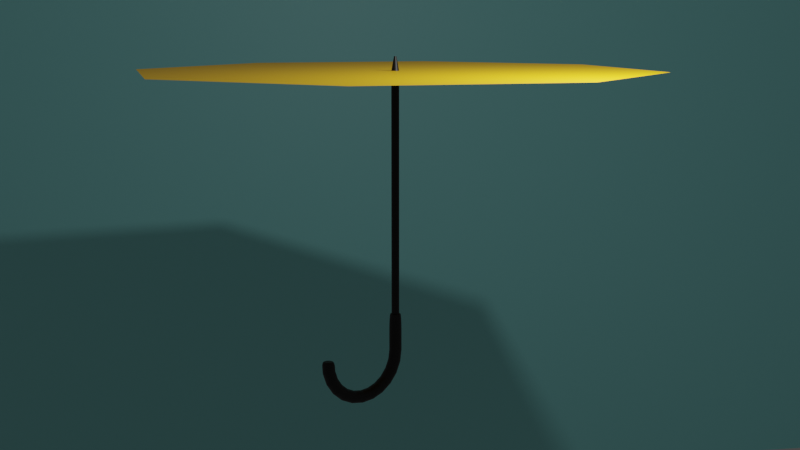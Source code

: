 # Source: umbrella.blend  (saved by Blender 2.83.18; exported with 4.5.12 LTS)
import bpy
from mathutils import Matrix  # noqa: F401  (used for matrix-valued properties, if any)

bpy.ops.wm.read_factory_settings(use_empty=True)
scene = bpy.context.scene
scene.name = 'Scene'

# ---- collections
col_collection = bpy.data.collections.new('Collection'); scene.collection.children.link(col_collection)

# ---- materials (node trees are filled in below, after node groups)
mat_material_001 = bpy.data.materials.new('Material.001')
mat_material_001.use_transparent_shadow = False
mat_material_002 = bpy.data.materials.new('Material.002')
mat_material_002.use_transparent_shadow = False
mat_material_003 = bpy.data.materials.new('Material.003')
mat_material_003.use_transparent_shadow = False

# ---- material node trees
mat_material_001.use_nodes = True; mat_material_001.node_tree.nodes.clear()
_N = mat_material_001.node_tree.nodes; _L = mat_material_001.node_tree.links
n0 = _N.new('ShaderNodeBsdfPrincipled'); n0.name = 'Principled BSDF'; n0.location = (10, 300)
n0.distribution = 'GGX'
n0.subsurface_method = 'BURLEY'
n0.inputs[0].default_value = (0.8, 0.4505, 0.0, 1.0)
n0.inputs[3].default_value = 1.45
n0.inputs[27].default_value = (0.0, 0.0, 0.0, 1.0)
n0.inputs[28].default_value = 1.0
n1 = _N.new('ShaderNodeOutputMaterial'); n1.name = 'Material Output'; n1.location = (300, 300)
_L.new(n0.outputs[0], n1.inputs[0])
n1.is_active_output = True
mat_material_002.use_nodes = True; mat_material_002.node_tree.nodes.clear()
_N = mat_material_002.node_tree.nodes; _L = mat_material_002.node_tree.links
n0 = _N.new('ShaderNodeBsdfPrincipled'); n0.name = 'Principled BSDF'; n0.location = (10, 300)
n0.distribution = 'GGX'
n0.subsurface_method = 'BURLEY'
n0.inputs[0].default_value = (0.0, 0.0, 0.0, 1.0)
n0.inputs[3].default_value = 1.45
n0.inputs[27].default_value = (0.0, 0.0, 0.0, 1.0)
n0.inputs[28].default_value = 1.0
n1 = _N.new('ShaderNodeOutputMaterial'); n1.name = 'Material Output'; n1.location = (300, 300)
_L.new(n0.outputs[0], n1.inputs[0])
n1.is_active_output = True
mat_material_003.use_nodes = True; mat_material_003.node_tree.nodes.clear()
_N = mat_material_003.node_tree.nodes; _L = mat_material_003.node_tree.links
n0 = _N.new('ShaderNodeBsdfPrincipled'); n0.name = 'Principled BSDF'; n0.location = (10, 300)
n0.distribution = 'GGX'
n0.subsurface_method = 'BURLEY'
n0.inputs[0].default_value = (0.3164, 0.8, 0.7885, 1.0)
n0.inputs[3].default_value = 1.45
n0.inputs[27].default_value = (0.0, 0.0, 0.0, 1.0)
n0.inputs[28].default_value = 1.0
n1 = _N.new('ShaderNodeOutputMaterial'); n1.name = 'Material Output'; n1.location = (300, 300)
_L.new(n0.outputs[0], n1.inputs[0])
n1.is_active_output = True

# ---- world
world_world = bpy.data.worlds.new('World'); scene.world = world_world
world_world.use_nodes = True; world_world.node_tree.nodes.clear()
_N = world_world.node_tree.nodes; _L = world_world.node_tree.links
n0 = _N.new('ShaderNodeOutputWorld'); n0.name = 'World Output'; n0.location = (300, 300)
n1 = _N.new('ShaderNodeBackground'); n1.name = 'Background'; n1.location = (10, 300)
n1.inputs[0].default_value = (0.05088, 0.05088, 0.05088, 1.0)
_L.new(n1.outputs[0], n0.inputs[0])
n0.is_active_output = True
world_world.color = (0.05088, 0.05088, 0.05088)
world_world.use_sun_shadow = False
world_world.sun_shadow_jitter_overblur = 0.0

# ---- cameras
cam_camera = bpy.data.cameras.new('Camera')
cam_camera.clip_end = 100.0
cam_camera.ortho_scale = 7.314

# ---- lights
light_light = bpy.data.lights.new('Light', 'POINT')
light_light.transmission_factor = 0.0
light_light.energy = 1000.0
light_light.shadow_soft_size = 0.1
light_light.shadow_maximum_resolution = 0.006
light_light.use_absolute_resolution = True

# ---- meshes
me_vert = bpy.data.meshes.new('Vert')
me_vert.from_pydata([(0.0, 0.0, 0.0), (3.005, 0.0, 0.0)], [(0, 1)], [])
me_vert.materials.append(mat_material_001)
me_vert.use_remesh_fix_poles = True
me_vert.use_remesh_preserve_attributes = False
me_vert.use_mirror_vertex_groups = False
me_vert.update()
me_cylinder = bpy.data.meshes.new('Cylinder')
me_cylinder.from_pydata([(7.713e-09, 0.8496, -0.05658), (8.034e-08, 0.2575, 3.634), (0.1657, 0.8333, -0.05658), (0.05024, 0.2526, 3.634), (0.3251, 0.7849, -0.05658), (0.09855, 0.2379, 3.634), (0.472, 0.7064, -0.05658), (0.1431, 0.2141, 3.634), (0.6008, 0.6008, -0.05658), (0.1821, 0.1821, 3.634), (0.7064, 0.472, -0.05658), (0.2141, 0.1431, 3.634), (0.7849, 0.3251, -0.05658), (0.2379, 0.09855, 3.634), (0.8333, 0.1657, -0.05658), (0.2526, 0.05024, 3.634), (0.8496, 1.151e-07, -0.05658), (0.2575, 2.375e-07, 3.634), (0.8333, -0.1657, -0.05658), (0.2526, -0.05024, 3.634), (0.7849, -0.3251, -0.05658), (0.2379, -0.09855, 3.634), (0.7064, -0.472, -0.05658), (0.2141, -0.1431, 3.634), (0.6008, -0.6008, -0.05658), (0.1821, -0.1821, 3.634), (0.472, -0.7064, -0.05658), (0.1431, -0.2141, 3.634), (0.3251, -0.7849, -0.05658), (0.09855, -0.2379, 3.634), (0.1657, -0.8333, -0.05658), (0.05024, -0.2526, 3.634), (-2.691e-07, -0.8496, -0.05658), (-3.568e-09, -0.2575, 3.634), (-0.1657, -0.8333, -0.05658), (-0.05024, -0.2526, 3.634), (-0.3251, -0.7849, -0.05658), (-0.09855, -0.2379, 3.634), (-0.472, -0.7064, -0.05658), (-0.1431, -0.2141, 3.634), (-0.6008, -0.6008, -0.05658), (-0.1821, -0.1821, 3.634), (-0.7064, -0.472, -0.05658), (-0.2141, -0.1431, 3.634), (-0.7849, -0.3251, -0.05658), (-0.2379, -0.09855, 3.634), (-0.8333, -0.1657, -0.05658), (-0.2526, -0.05024, 3.634), (-0.8496, 8.713e-07, -0.05658), (-0.2575, 4.667e-07, 3.634), (-0.8333, 0.1657, -0.05658), (-0.2526, 0.05024, 3.634), (-0.7849, 0.3251, -0.05658), (-0.2379, 0.09855, 3.634), (-0.7064, 0.472, -0.05658), (-0.2141, 0.1431, 3.634), (-0.6008, 0.6008, -0.05658), (-0.1821, 0.1821, 3.634), (-0.472, 0.7064, -0.05658), (-0.1431, 0.2141, 3.634), (-0.3251, 0.7849, -0.05658), (-0.09855, 0.2379, 3.634), (-0.1657, 0.8333, -0.05658), (-0.05024, 0.2526, 3.634), (7.713e-09, 0.8496, 3.43), (0.1657, 0.8333, 3.43), (0.3251, 0.7849, 3.43), (0.472, 0.7064, 3.43), (0.6008, 0.6008, 3.43), (0.7064, 0.472, 3.43), (0.7849, 0.3251, 3.43), (0.8333, 0.1657, 3.43), (0.8496, 1.151e-07, 3.43), (0.8333, -0.1657, 3.43), (0.7849, -0.3251, 3.43), (0.7064, -0.472, 3.43), (0.6008, -0.6008, 3.43), (0.472, -0.7064, 3.43), (0.3251, -0.7849, 3.43), (0.1657, -0.8333, 3.43), (-2.691e-07, -0.8496, 3.43), (-0.1657, -0.8333, 3.43), (-0.3251, -0.7849, 3.43), (-0.472, -0.7064, 3.43), (-0.6008, -0.6008, 3.43), (-0.7064, -0.472, 3.43), (-0.7849, -0.3251, 3.43), (-0.8333, -0.1657, 3.43), (-0.8496, 8.713e-07, 3.43), (-0.8333, 0.1657, 3.43), (-0.7849, 0.3251, 3.43), (-0.7064, 0.472, 3.43), (-0.6008, 0.6008, 3.43), (-0.472, 0.7064, 3.43), (-0.3251, 0.7849, 3.43), (-0.1657, 0.8333, 3.43), (-5.571e-08, 1.367, -0.5961), (0.2666, 1.34, -0.5961), (0.523, 1.263, -0.5961), (0.7592, 1.136, -0.5961), (0.9663, 0.9663, -0.5961), (1.136, 0.7592, -0.5961), (1.263, 0.523, -0.5961), (1.34, 0.2666, -0.5961), (1.367, 8.238e-09, -0.5961), (1.34, -0.2666, -0.5961), (1.263, -0.523, -0.5961), (1.136, -0.7592, -0.5961), (0.9663, -0.9663, -0.5961), (0.7592, -1.136, -0.5961), (0.523, -1.263, -0.5961), (0.2666, -1.34, -0.5961), (-5.01e-07, -1.367, -0.5961), (-0.2666, -1.34, -0.5961), (-0.523, -1.263, -0.5961), (-0.7592, -1.136, -0.5961), (-0.9663, -0.9663, -0.5961), (-1.136, -0.7592, -0.5961), (-1.263, -0.523, -0.5961), (-1.34, -0.2666, -0.5961), (-1.367, 1.225e-06, -0.5961), (-1.34, 0.2666, -0.5961), (-1.263, 0.523, -0.5961), (-1.136, 0.7592, -0.5961), (-0.9663, 0.9663, -0.5961), (-0.7592, 1.136, -0.5961), (-0.523, 1.263, -0.5961), (-0.2666, 1.34, -0.5961), (-5.571e-08, 0.9869, -0.7752), (0.2666, 0.9616, -0.7748), (0.523, 0.8866, -0.7735), (0.7592, 0.7648, -0.7713), (0.9663, 0.6008, -0.7684), (1.136, 0.4011, -0.7648), (1.263, 0.1731, -0.7607), (1.34, -0.07416, -0.7563), (1.367, -0.3313, -0.7517), (1.34, -0.5885, -0.7472), (1.263, -0.8358, -0.7427), (1.136, -1.064, -0.7387), (0.9663, -1.264, -0.7351), (0.7592, -1.427, -0.7322), (0.523, -1.549, -0.73), (0.2666, -1.624, -0.7287), (-5.01e-07, -1.65, -0.7282), (-0.2666, -1.624, -0.7287), (-0.523, -1.549, -0.73), (-0.7592, -1.427, -0.7322), (-0.9663, -1.264, -0.7351), (-1.136, -1.064, -0.7387), (-1.263, -0.8358, -0.7427), (-1.34, -0.5885, -0.7472), (-1.367, -0.3313, -0.7517), (-1.34, -0.07416, -0.7563), (-1.263, 0.1731, -0.7607), (-1.136, 0.4011, -0.7648), (-0.9663, 0.6008, -0.7684), (-0.7592, 0.7648, -0.7713), (-0.523, 0.8866, -0.7735), (-0.2666, 0.9616, -0.7748), (-5.571e-08, -0.1027, -0.9415), (0.2666, -0.1253, -0.9406), (0.523, -0.1922, -0.9381), (0.7592, -0.301, -0.9339), (0.9663, -0.4473, -0.9282), (1.136, -0.6256, -0.9213), (1.263, -0.8291, -0.9135), (1.34, -1.05, -0.905), (1.367, -1.279, -0.8962), (1.34, -1.509, -0.8873), (1.263, -1.73, -0.8788), (1.136, -1.933, -0.871), (0.9663, -2.111, -0.8641), (0.7592, -2.258, -0.8584), (0.523, -2.367, -0.8543), (0.2666, -2.434, -0.8517), (-5.01e-07, -2.456, -0.8508), (-0.2666, -2.434, -0.8517), (-0.523, -2.367, -0.8543), (-0.7592, -2.258, -0.8584), (-0.9663, -2.111, -0.8641), (-1.136, -1.933, -0.871), (-1.263, -1.73, -0.8788), (-1.34, -1.509, -0.8873), (-1.367, -1.279, -0.8962), (-1.34, -1.05, -0.905), (-1.263, -0.8291, -0.9135), (-1.136, -0.6256, -0.9213), (-0.9663, -0.4473, -0.9282), (-0.7592, -0.301, -0.9339), (-0.523, -0.1922, -0.9381), (-0.2666, -0.1253, -0.9406), (-5.571e-08, -1.825, -1.083), (0.2666, -1.843, -1.082), (0.523, -1.898, -1.078), (0.7592, -1.986, -1.072), (0.9663, -2.104, -1.064), (1.136, -2.248, -1.055), (1.263, -2.413, -1.044), (1.34, -2.591, -1.032), (1.367, -2.777, -1.019), (1.34, -2.963, -1.007), (1.263, -3.141, -0.9947), (1.136, -3.306, -0.9836), (0.9663, -3.45, -0.9739), (0.7592, -3.569, -0.966), (0.523, -3.657, -0.96), (0.2666, -3.711, -0.9564), (-5.01e-07, -3.729, -0.9552), (-0.2666, -3.711, -0.9564), (-0.523, -3.657, -0.96), (-0.7592, -3.569, -0.966), (-0.9663, -3.45, -0.9739), (-1.136, -3.306, -0.9836), (-1.263, -3.141, -0.9947), (-1.34, -2.963, -1.007), (-1.367, -2.777, -1.019), (-1.34, -2.591, -1.032), (-1.263, -2.413, -1.044), (-1.136, -2.248, -1.055), (-0.9663, -2.104, -1.064), (-0.7592, -1.986, -1.072), (-0.523, -1.898, -1.078), (-0.2666, -1.843, -1.082), (-5.571e-08, -4.059, -1.19), (0.2666, -4.071, -1.189), (0.523, -4.109, -1.184), (0.7592, -4.17, -1.177), (0.9663, -4.252, -1.167), (1.136, -4.352, -1.155), (1.263, -4.466, -1.142), (1.34, -4.59, -1.127), (1.367, -4.719, -1.112), (1.34, -4.847, -1.097), (1.263, -4.971, -1.082), (1.136, -5.085, -1.069), (0.9663, -5.185, -1.057), (0.7592, -5.267, -1.047), (0.523, -5.328, -1.04), (0.2666, -5.366, -1.035), (-5.01e-07, -5.379, -1.034), (-0.2666, -5.366, -1.035), (-0.523, -5.328, -1.04), (-0.7592, -5.267, -1.047), (-0.9663, -5.185, -1.057), (-1.136, -5.085, -1.069), (-1.263, -4.971, -1.082), (-1.34, -4.847, -1.097), (-1.367, -4.719, -1.112), (-1.34, -4.59, -1.127), (-1.263, -4.466, -1.142), (-1.136, -4.352, -1.155), (-0.9663, -4.252, -1.167), (-0.7592, -4.17, -1.177), (-0.523, -4.109, -1.184), (-0.2666, -4.071, -1.189), (-5.571e-08, -6.645, -1.255), (0.2666, -6.652, -1.253), (0.523, -6.67, -1.248), (0.7592, -6.7, -1.24), (0.9663, -6.739, -1.23), (1.136, -6.788, -1.216), (1.263, -6.844, -1.201), (1.34, -6.904, -1.185), (1.367, -6.967, -1.168), (1.34, -7.029, -1.151), (1.263, -7.09, -1.135), (1.136, -7.145, -1.12), (0.9663, -7.194, -1.107), (0.7592, -7.234, -1.096), (0.523, -7.263, -1.088), (0.2666, -7.282, -1.083), (-5.01e-07, -7.288, -1.082), (-0.2666, -7.282, -1.083), (-0.523, -7.263, -1.088), (-0.7592, -7.234, -1.096), (-0.9663, -7.194, -1.107), (-1.136, -7.145, -1.12), (-1.263, -7.09, -1.135), (-1.34, -7.029, -1.151), (-1.367, -6.967, -1.168), (-1.34, -6.904, -1.185), (-1.263, -6.844, -1.201), (-1.136, -6.788, -1.216), (-0.9663, -6.739, -1.23), (-0.7592, -6.7, -1.24), (-0.523, -6.67, -1.248), (-0.2666, -6.652, -1.253), (-5.571e-08, -9.402, -1.273), (0.2666, -9.402, -1.271), (0.523, -9.399, -1.266), (0.7592, -9.396, -1.258), (0.9663, -9.391, -1.247), (1.136, -9.384, -1.233), (1.263, -9.378, -1.218), (1.34, -9.37, -1.201), (1.367, -9.362, -1.184), (1.34, -9.354, -1.166), (1.263, -9.347, -1.15), (1.136, -9.34, -1.134), (0.9663, -9.334, -1.121), (0.7592, -9.329, -1.11), (0.523, -9.325, -1.101), (0.2666, -9.323, -1.096), (-5.01e-07, -9.322, -1.095), (-0.2666, -9.323, -1.096), (-0.523, -9.325, -1.101), (-0.7592, -9.329, -1.11), (-0.9663, -9.334, -1.121), (-1.136, -9.34, -1.134), (-1.263, -9.347, -1.15), (-1.34, -9.354, -1.166), (-1.367, -9.362, -1.184), (-1.34, -9.37, -1.201), (-1.263, -9.378, -1.218), (-1.136, -9.384, -1.233), (-0.9663, -9.391, -1.247), (-0.7592, -9.396, -1.258), (-0.523, -9.399, -1.266), (-0.2666, -9.402, -1.271), (-5.571e-08, -12.13, -1.243), (0.2666, -12.13, -1.241), (0.523, -12.1, -1.236), (0.7592, -12.07, -1.229), (0.9663, -12.02, -1.218), (1.136, -11.96, -1.205), (1.263, -11.89, -1.19), (1.34, -11.81, -1.174), (1.367, -11.74, -1.158), (1.34, -11.66, -1.141), (1.263, -11.58, -1.125), (1.136, -11.51, -1.11), (0.9663, -11.45, -1.097), (0.7592, -11.4, -1.087), (0.523, -11.37, -1.079), (0.2666, -11.34, -1.074), (-5.01e-07, -11.34, -1.072), (-0.2666, -11.34, -1.074), (-0.523, -11.37, -1.079), (-0.7592, -11.4, -1.087), (-0.9663, -11.45, -1.097), (-1.136, -11.51, -1.11), (-1.263, -11.58, -1.125), (-1.34, -11.66, -1.141), (-1.367, -11.74, -1.158), (-1.34, -11.81, -1.174), (-1.263, -11.89, -1.19), (-1.136, -11.96, -1.205), (-0.9663, -12.02, -1.218), (-0.7592, -12.07, -1.229), (-0.523, -12.1, -1.236), (-0.2666, -12.13, -1.241), (-5.571e-08, -14.65, -1.167), (0.2666, -14.63, -1.166), (0.523, -14.59, -1.161), (0.7592, -14.53, -1.154), (0.9663, -14.44, -1.145), (1.136, -14.32, -1.133), (1.263, -14.2, -1.12), (1.34, -14.06, -1.106), (1.367, -13.92, -1.092), (1.34, -13.78, -1.077), (1.263, -13.64, -1.063), (1.136, -13.51, -1.05), (0.9663, -13.4, -1.038), (0.7592, -13.31, -1.029), (0.523, -13.25, -1.022), (0.2666, -13.2, -1.018), (-5.01e-07, -13.19, -1.016), (-0.2666, -13.2, -1.018), (-0.523, -13.25, -1.022), (-0.7592, -13.31, -1.029), (-0.9663, -13.4, -1.038), (-1.136, -13.51, -1.05), (-1.263, -13.64, -1.063), (-1.34, -13.78, -1.077), (-1.367, -13.92, -1.092), (-1.34, -14.06, -1.106), (-1.263, -14.2, -1.12), (-1.136, -14.32, -1.133), (-0.9663, -14.44, -1.145), (-0.7592, -14.53, -1.154), (-0.523, -14.59, -1.161), (-0.2666, -14.63, -1.166), (-5.571e-08, -16.77, -1.05), (0.2666, -16.75, -1.049), (0.523, -16.69, -1.046), (0.7592, -16.6, -1.04), (0.9663, -16.47, -1.033), (1.136, -16.32, -1.024), (1.263, -16.15, -1.013), (1.34, -15.96, -1.002), (1.367, -15.76, -0.9902), (1.34, -15.56, -0.9785), (1.263, -15.37, -0.9672), (1.136, -15.2, -0.9568), (0.9663, -15.05, -0.9476), (0.7592, -14.92, -0.9401), (0.523, -14.83, -0.9346), (0.2666, -14.77, -0.9311), (-5.01e-07, -14.75, -0.93), (-0.2666, -14.77, -0.9311), (-0.523, -14.83, -0.9346), (-0.7592, -14.92, -0.9401), (-0.9663, -15.05, -0.9476), (-1.136, -15.2, -0.9568), (-1.263, -15.37, -0.9672), (-1.34, -15.56, -0.9785), (-1.367, -15.76, -0.9902), (-1.34, -15.96, -1.002), (-1.263, -16.15, -1.013), (-1.136, -16.32, -1.024), (-0.9663, -16.47, -1.033), (-0.7592, -16.6, -1.04), (-0.523, -16.69, -1.046), (-0.2666, -16.75, -1.049), (-5.571e-08, -18.34, -0.9016), (0.2666, -18.32, -0.9008), (0.523, -18.25, -0.8985), (0.7592, -18.14, -0.8947), (0.9663, -17.98, -0.8896), (1.136, -17.8, -0.8835), (1.263, -17.59, -0.8764), (1.34, -17.36, -0.8688), (1.367, -17.13, -0.8608), (1.34, -16.89, -0.8529), (1.263, -16.66, -0.8452), (1.136, -16.45, -0.8382), (0.9663, -16.27, -0.832), (0.7592, -16.11, -0.8269), (0.523, -16.0, -0.8232), (0.2666, -15.93, -0.8208), (-5.01e-07, -15.91, -0.8201), (-0.2666, -15.93, -0.8208), (-0.523, -16.0, -0.8232), (-0.7592, -16.11, -0.8269), (-0.9663, -16.27, -0.832), (-1.136, -16.45, -0.8382), (-1.263, -16.66, -0.8452), (-1.34, -16.89, -0.8529), (-1.367, -17.13, -0.8608), (-1.34, -17.36, -0.8688), (-1.263, -17.59, -0.8764), (-1.136, -17.8, -0.8835), (-0.9663, -17.98, -0.8896), (-0.7592, -18.14, -0.8947), (-0.523, -18.25, -0.8985), (-0.2666, -18.32, -0.9008), (-5.571e-08, -19.26, -0.7309), (0.2666, -19.23, -0.7306), (0.523, -19.16, -0.7295), (0.7592, -19.03, -0.7278), (0.9663, -18.87, -0.7255), (1.136, -18.66, -0.7227), (1.263, -18.43, -0.7196), (1.34, -18.18, -0.7161), (1.367, -17.92, -0.7125), (1.34, -17.66, -0.7089), (1.263, -17.41, -0.7055), (1.136, -17.18, -0.7023), (0.9663, -16.97, -0.6995), (0.7592, -16.81, -0.6972), (0.523, -16.68, -0.6955), (0.2666, -16.61, -0.6945), (-5.01e-07, -16.58, -0.6941), (-0.2666, -16.61, -0.6945), (-0.523, -16.68, -0.6955), (-0.7592, -16.81, -0.6972), (-0.9663, -16.97, -0.6995), (-1.136, -17.18, -0.7023), (-1.263, -17.41, -0.7055), (-1.34, -17.66, -0.7089), (-1.367, -17.92, -0.7125), (-1.34, -18.18, -0.7161), (-1.263, -18.43, -0.7196), (-1.136, -18.66, -0.7227), (-0.9663, -18.87, -0.7255), (-0.7592, -19.03, -0.7278), (-0.523, -19.16, -0.7295), (-0.2666, -19.23, -0.7306), (6.17e-07, -18.91, -0.5564), (-5.571e-08, -19.35, -0.6443), (4.536e-07, -19.16, -0.562), (2.08e-07, -19.33, -0.5807), (1.63e-08, -19.38, -0.6102), (0.2666, -19.33, -0.6447), (0.1611, -18.9, -0.5564), (0.2648, -19.36, -0.6105), (0.2475, -19.3, -0.5808), (0.2114, -19.14, -0.562), (0.523, -19.25, -0.6458), (0.316, -18.85, -0.5565), (0.5194, -19.28, -0.6112), (0.4854, -19.23, -0.5811), (0.4146, -19.08, -0.5621), (0.7592, -19.12, -0.6477), (0.4588, -18.77, -0.5565), (0.7541, -19.15, -0.6124), (0.7047, -19.11, -0.5817), (0.6019, -18.98, -0.5623), (0.9663, -18.95, -0.6502), (0.584, -18.67, -0.5565), (0.9598, -18.98, -0.6139), (0.897, -18.95, -0.5824), (0.7661, -18.85, -0.5625), (1.136, -18.74, -0.653), (0.6867, -18.55, -0.5566), (1.129, -18.78, -0.6157), (1.055, -18.76, -0.5833), (0.9008, -18.68, -0.5627), (1.263, -18.5, -0.6558), (0.763, -18.4, -0.5566), (1.254, -18.54, -0.6175), (1.172, -18.54, -0.5841), (1.001, -18.49, -0.563), (1.34, -18.24, -0.658), (0.81, -18.25, -0.5567), (1.331, -18.28, -0.6188), (1.244, -18.3, -0.5848), (1.063, -18.29, -0.5632), (1.367, -17.98, -0.659), (0.8258, -18.09, -0.5568), (1.357, -18.02, -0.6195), (1.268, -18.06, -0.5852), (1.083, -18.08, -0.5634), (1.34, -17.71, -0.6587), (0.81, -17.93, -0.5568), (1.331, -17.76, -0.6193), (1.244, -17.81, -0.5851), (1.063, -17.87, -0.5634), (1.263, -17.46, -0.6573), (0.763, -17.77, -0.5569), (1.254, -17.5, -0.6185), (1.172, -17.57, -0.5848), (1.001, -17.67, -0.5634), (1.136, -17.23, -0.6554), (0.6867, -17.63, -0.557), (1.129, -17.27, -0.6174), (1.055, -17.35, -0.5844), (0.9008, -17.48, -0.5634), (0.9663, -17.02, -0.6536), (0.584, -17.5, -0.557), (0.9598, -17.07, -0.6163), (0.897, -17.16, -0.5839), (0.7661, -17.31, -0.5633), (0.7592, -16.85, -0.652), (0.4588, -17.4, -0.557), (0.7541, -16.9, -0.6153), (0.7047, -17.01, -0.5835), (0.6019, -17.18, -0.5632), (0.523, -16.73, -0.6508), (0.316, -17.32, -0.5571), (0.5194, -16.77, -0.6146), (0.4854, -16.89, -0.5832), (0.4146, -17.08, -0.5632), (0.2666, -16.65, -0.65), (0.1611, -17.28, -0.5571), (0.2648, -16.7, -0.6142), (0.2475, -16.82, -0.583), (0.2114, -17.02, -0.5632), (-5.01e-07, -16.63, -0.6498), (-3.064e-07, -17.26, -0.5571), (-5.01e-07, -16.67, -0.614), (-4.804e-07, -16.79, -0.5829), (-4.102e-07, -17.0, -0.5632), (-0.2666, -16.65, -0.65), (-0.1611, -17.28, -0.5571), (-0.2648, -16.7, -0.6142), (-0.2475, -16.82, -0.583), (-0.2114, -17.02, -0.5632), (-0.523, -16.73, -0.6508), (-0.316, -17.32, -0.5571), (-0.5194, -16.77, -0.6146), (-0.4854, -16.89, -0.5832), (-0.4146, -17.08, -0.5632), (-0.7592, -16.85, -0.652), (-0.4588, -17.4, -0.557), (-0.7541, -16.9, -0.6153), (-0.7047, -17.01, -0.5835), (-0.6019, -17.18, -0.5632), (-0.9663, -17.02, -0.6536), (-0.584, -17.5, -0.557), (-0.9598, -17.07, -0.6163), (-0.897, -17.16, -0.5839), (-0.7661, -17.31, -0.5633), (-1.136, -17.23, -0.6554), (-0.6867, -17.63, -0.557), (-1.129, -17.27, -0.6174), (-1.055, -17.35, -0.5844), (-0.9008, -17.48, -0.5634), (-1.263, -17.46, -0.6573), (-0.763, -17.77, -0.5569), (-1.254, -17.5, -0.6185), (-1.172, -17.57, -0.5848), (-1.001, -17.67, -0.5634), (-1.34, -17.71, -0.6587), (-0.81, -17.93, -0.5568), (-1.331, -17.76, -0.6193), (-1.244, -17.81, -0.5851), (-1.063, -17.87, -0.5634), (-1.367, -17.98, -0.659), (-0.8258, -18.09, -0.5568), (-1.357, -18.02, -0.6195), (-1.268, -18.06, -0.5852), (-1.083, -18.08, -0.5634), (-1.34, -18.24, -0.658), (-0.81, -18.25, -0.5567), (-1.331, -18.28, -0.6188), (-1.244, -18.3, -0.5848), (-1.063, -18.29, -0.5632), (-1.263, -18.5, -0.6558), (-0.763, -18.4, -0.5566), (-1.254, -18.54, -0.6175), (-1.172, -18.54, -0.5841), (-1.001, -18.49, -0.563), (-1.136, -18.74, -0.653), (-0.6867, -18.55, -0.5566), (-1.129, -18.78, -0.6157), (-1.055, -18.76, -0.5833), (-0.9008, -18.68, -0.5627), (-0.9663, -18.95, -0.6502), (-0.584, -18.67, -0.5565), (-0.9598, -18.98, -0.6139), (-0.897, -18.95, -0.5824), (-0.7661, -18.85, -0.5625), (-0.7592, -19.12, -0.6477), (-0.4588, -18.77, -0.5565), (-0.7541, -19.15, -0.6124), (-0.7047, -19.11, -0.5817), (-0.6019, -18.98, -0.5623), (-0.523, -19.25, -0.6458), (-0.316, -18.85, -0.5565), (-0.5194, -19.28, -0.6112), (-0.4854, -19.23, -0.5811), (-0.4146, -19.08, -0.5621), (-0.2666, -19.33, -0.6447), (-0.1611, -18.9, -0.5564), (-0.2648, -19.36, -0.6105), (-0.2475, -19.3, -0.5808), (-0.2114, -19.14, -0.562), (-5.571e-08, 1.367, -0.3093), (-2.455e-08, 1.113, -0.05658), (-5.32e-08, 1.347, -0.2126), (-4.657e-08, 1.292, -0.1306), (-3.632e-08, 1.21, -0.07582), (0.2171, 1.091, -0.05658), (0.2666, 1.34, -0.3093), (0.236, 1.187, -0.07582), (0.2521, 1.267, -0.1306), (0.2628, 1.321, -0.2126), (0.4258, 1.028, -0.05658), (0.523, 1.263, -0.3093), (0.463, 1.118, -0.07582), (0.4945, 1.194, -0.1306), (0.5156, 1.245, -0.2126), (0.6181, 0.9251, -0.05658), (0.7592, 1.136, -0.3093), (0.6721, 1.006, -0.07582), (0.7179, 1.074, -0.1306), (0.7485, 1.12, -0.2126), (0.7867, 0.7867, -0.05658), (0.9663, 0.9663, -0.3093), (0.8555, 0.8555, -0.07582), (0.9137, 0.9137, -0.1306), (0.9527, 0.9527, -0.2126), (0.9251, 0.6181, -0.05658), (1.136, 0.7592, -0.3093), (1.006, 0.6721, -0.07582), (1.074, 0.7179, -0.1306), (1.12, 0.7485, -0.2126), (1.028, 0.4258, -0.05658), (1.263, 0.523, -0.3093), (1.118, 0.463, -0.07582), (1.194, 0.4945, -0.1306), (1.245, 0.5156, -0.2126), (1.091, 0.2171, -0.05658), (1.34, 0.2666, -0.3093), (1.187, 0.236, -0.07582), (1.267, 0.2521, -0.1306), (1.321, 0.2628, -0.2126), (1.113, 6.074e-08, -0.05658), (1.367, 8.238e-09, -0.3093), (1.21, 4.075e-08, -0.07582), (1.292, 2.352e-08, -0.1306), (1.347, 1.222e-08, -0.2126), (1.091, -0.2171, -0.05658), (1.34, -0.2666, -0.3093), (1.187, -0.236, -0.07582), (1.267, -0.2521, -0.1306), (1.321, -0.2628, -0.2126), (1.028, -0.4258, -0.05658), (1.263, -0.523, -0.3093), (1.118, -0.463, -0.07582), (1.194, -0.4945, -0.1306), (1.245, -0.5156, -0.2126), (0.9251, -0.6181, -0.05658), (1.136, -0.7592, -0.3093), (1.006, -0.6721, -0.07582), (1.074, -0.7179, -0.1306), (1.12, -0.7485, -0.2126), (0.7867, -0.7867, -0.05658), (0.9663, -0.9663, -0.3093), (0.8555, -0.8555, -0.07582), (0.9137, -0.9137, -0.1306), (0.9527, -0.9527, -0.2126), (0.6181, -0.9251, -0.05658), (0.7592, -1.136, -0.3093), (0.6721, -1.006, -0.07582), (0.7179, -1.074, -0.1306), (0.7485, -1.12, -0.2126), (0.4258, -1.028, -0.05658), (0.523, -1.263, -0.3093), (0.463, -1.118, -0.07582), (0.4945, -1.194, -0.1306), (0.5156, -1.245, -0.2126), (0.2171, -1.091, -0.05658), (0.2666, -1.34, -0.3093), (0.236, -1.187, -0.07582), (0.2521, -1.267, -0.1306), (0.2628, -1.321, -0.2126), (-3.871e-07, -1.113, -0.05658), (-5.01e-07, -1.367, -0.3093), (-4.309e-07, -1.21, -0.07582), (-4.678e-07, -1.292, -0.1306), (-4.924e-07, -1.347, -0.2126), (-0.2171, -1.091, -0.05658), (-0.2666, -1.34, -0.3093), (-0.236, -1.187, -0.07582), (-0.2521, -1.267, -0.1306), (-0.2628, -1.321, -0.2126), (-0.4258, -1.028, -0.05658), (-0.523, -1.263, -0.3093), (-0.463, -1.118, -0.07582), (-0.4945, -1.194, -0.1306), (-0.5156, -1.245, -0.2126), (-0.6181, -0.9251, -0.05658), (-0.7592, -1.136, -0.3093), (-0.6721, -1.006, -0.07582), (-0.7179, -1.074, -0.1306), (-0.7485, -1.12, -0.2126), (-0.7867, -0.7867, -0.05658), (-0.9663, -0.9663, -0.3093), (-0.8555, -0.8555, -0.07582), (-0.9137, -0.9137, -0.1306), (-0.9527, -0.9527, -0.2126), (-0.9251, -0.6181, -0.05658), (-1.136, -0.7592, -0.3093), (-1.006, -0.6721, -0.07582), (-1.074, -0.7179, -0.1306), (-1.12, -0.7485, -0.2126), (-1.028, -0.4258, -0.05658), (-1.263, -0.523, -0.3093), (-1.118, -0.463, -0.07582), (-1.194, -0.4945, -0.1306), (-1.245, -0.5156, -0.2126), (-1.091, -0.2171, -0.05658), (-1.34, -0.2666, -0.3093), (-1.187, -0.236, -0.07582), (-1.267, -0.2521, -0.1306), (-1.321, -0.2628, -0.2126), (-1.113, 1.051e-06, -0.05658), (-1.367, 1.225e-06, -0.3093), (-1.21, 1.117e-06, -0.07582), (-1.292, 1.174e-06, -0.1306), (-1.347, 1.211e-06, -0.2126), (-1.091, 0.2171, -0.05658), (-1.34, 0.2666, -0.3093), (-1.187, 0.236, -0.07582), (-1.267, 0.2521, -0.1306), (-1.321, 0.2628, -0.2126), (-1.028, 0.4258, -0.05658), (-1.263, 0.523, -0.3093), (-1.118, 0.463, -0.07582), (-1.194, 0.4945, -0.1306), (-1.245, 0.5156, -0.2126), (-0.9251, 0.6181, -0.05658), (-1.136, 0.7592, -0.3093), (-1.006, 0.6721, -0.07582), (-1.074, 0.7179, -0.1306), (-1.12, 0.7485, -0.2126), (-0.7867, 0.7867, -0.05658), (-0.9663, 0.9663, -0.3093), (-0.8555, 0.8555, -0.07582), (-0.9137, 0.9137, -0.1306), (-0.9527, 0.9527, -0.2126), (-0.6181, 0.9251, -0.05658), (-0.7592, 1.136, -0.3093), (-0.6721, 1.006, -0.07582), (-0.7179, 1.074, -0.1306), (-0.7485, 1.12, -0.2126), (-0.4258, 1.028, -0.05658), (-0.523, 1.263, -0.3093), (-0.463, 1.118, -0.07582), (-0.4945, 1.194, -0.1306), (-0.5156, 1.245, -0.2126), (-0.2171, 1.091, -0.05658), (-0.2666, 1.34, -0.3093), (-0.236, 1.187, -0.07582), (-0.2521, 1.267, -0.1306), (-0.2628, 1.321, -0.2126)], [], [(64, 1, 3, 65), (65, 3, 5, 66), (66, 5, 7, 67), (67, 7, 9, 68), (68, 9, 11, 69), (69, 11, 13, 70), (70, 13, 15, 71), (71, 15, 17, 72), (72, 17, 19, 73), (73, 19, 21, 74), (74, 21, 23, 75), (75, 23, 25, 76), (76, 25, 27, 77), (77, 27, 29, 78), (78, 29, 31, 79), (79, 31, 33, 80), (80, 33, 35, 81), (81, 35, 37, 82), (82, 37, 39, 83), (83, 39, 41, 84), (84, 41, 43, 85), (85, 43, 45, 86), (86, 45, 47, 87), (87, 47, 49, 88), (88, 49, 51, 89), (89, 51, 53, 90), (90, 53, 55, 91), (91, 55, 57, 92), (92, 57, 59, 93), (93, 59, 61, 94), (3, 1, 63, 61, 59, 57, 55, 53, 51, 49, 47, 45, 43, 41, 39, 37, 35, 33, 31, 29, 27, 25, 23, 21, 19, 17, 15, 13, 11, 9, 7, 5), (94, 61, 63, 95), (95, 63, 1, 64), (661, 666, 101, 100), (62, 95, 64, 0), (60, 94, 95, 62), (58, 93, 94, 60), (56, 92, 93, 58), (54, 91, 92, 56), (52, 90, 91, 54), (50, 89, 90, 52), (48, 88, 89, 50), (46, 87, 88, 48), (44, 86, 87, 46), (42, 85, 86, 44), (40, 84, 85, 42), (38, 83, 84, 40), (36, 82, 83, 38), (34, 81, 82, 36), (32, 80, 81, 34), (30, 79, 80, 32), (28, 78, 79, 30), (26, 77, 78, 28), (24, 76, 77, 26), (22, 75, 76, 24), (20, 74, 75, 22), (18, 73, 74, 20), (16, 72, 73, 18), (14, 71, 72, 16), (12, 70, 71, 14), (10, 69, 70, 12), (8, 68, 69, 10), (6, 67, 68, 8), (4, 66, 67, 6), (2, 65, 66, 4), (0, 64, 65, 2), (701, 706, 109, 108), (706, 711, 110, 109), (751, 756, 119, 118), (686, 691, 106, 105), (731, 736, 115, 114), (776, 781, 124, 123), (666, 671, 102, 101), (711, 716, 111, 110), (796, 640, 96, 127), (756, 761, 120, 119), (0, 2, 645, 641), (691, 696, 107, 106), (736, 741, 116, 115), (781, 786, 125, 124), (671, 676, 103, 102), (716, 721, 112, 111), (761, 766, 121, 120), (651, 656, 99, 98), (22, 24, 700, 695), (741, 746, 117, 116), (786, 791, 126, 125), (676, 681, 104, 103), (721, 726, 113, 112), (766, 771, 122, 121), (656, 661, 100, 99), (696, 701, 108, 107), (746, 751, 118, 117), (791, 796, 127, 126), (681, 686, 105, 104), (726, 731, 114, 113), (771, 776, 123, 122), (110, 111, 143, 142), (50, 52, 770, 765), (24, 26, 705, 700), (52, 54, 775, 770), (26, 28, 710, 705), (62, 0, 641, 795), (54, 56, 780, 775), (28, 30, 715, 710), (2, 4, 650, 645), (56, 58, 785, 780), (30, 32, 720, 715), (4, 6, 655, 650), (58, 60, 790, 785), (32, 34, 725, 720), (6, 8, 660, 655), (60, 62, 795, 790), (34, 36, 730, 725), (8, 10, 665, 660), (646, 651, 98, 97), (36, 38, 735, 730), (10, 12, 670, 665), (38, 40, 740, 735), (12, 14, 675, 670), (40, 42, 745, 740), (14, 16, 680, 675), (42, 44, 750, 745), (16, 18, 685, 680), (44, 46, 755, 750), (18, 20, 690, 685), (46, 48, 760, 755), (20, 22, 695, 690), (48, 50, 765, 760), (145, 146, 178, 177), (97, 98, 130, 129), (124, 125, 157, 156), (111, 112, 144, 143), (98, 99, 131, 130), (125, 126, 158, 157), (112, 113, 145, 144), (99, 100, 132, 131), (126, 127, 159, 158), (113, 114, 146, 145), (100, 101, 133, 132), (127, 96, 128, 159), (114, 115, 147, 146), (101, 102, 134, 133), (115, 116, 148, 147), (102, 103, 135, 134), (116, 117, 149, 148), (103, 104, 136, 135), (117, 118, 150, 149), (104, 105, 137, 136), (118, 119, 151, 150), (105, 106, 138, 137), (119, 120, 152, 151), (106, 107, 139, 138), (120, 121, 153, 152), (107, 108, 140, 139), (121, 122, 154, 153), (108, 109, 141, 140), (122, 123, 155, 154), (109, 110, 142, 141), (96, 97, 129, 128), (123, 124, 156, 155), (180, 181, 213, 212), (132, 133, 165, 164), (159, 128, 160, 191), (146, 147, 179, 178), (133, 134, 166, 165), (147, 148, 180, 179), (134, 135, 167, 166), (148, 149, 181, 180), (135, 136, 168, 167), (149, 150, 182, 181), (136, 137, 169, 168), (150, 151, 183, 182), (137, 138, 170, 169), (151, 152, 184, 183), (138, 139, 171, 170), (152, 153, 185, 184), (139, 140, 172, 171), (153, 154, 186, 185), (140, 141, 173, 172), (154, 155, 187, 186), (141, 142, 174, 173), (128, 129, 161, 160), (155, 156, 188, 187), (142, 143, 175, 174), (129, 130, 162, 161), (156, 157, 189, 188), (143, 144, 176, 175), (130, 131, 163, 162), (157, 158, 190, 189), (144, 145, 177, 176), (131, 132, 164, 163), (158, 159, 191, 190), (215, 216, 248, 247), (167, 168, 200, 199), (181, 182, 214, 213), (168, 169, 201, 200), (182, 183, 215, 214), (169, 170, 202, 201), (183, 184, 216, 215), (170, 171, 203, 202), (184, 185, 217, 216), (171, 172, 204, 203), (185, 186, 218, 217), (172, 173, 205, 204), (186, 187, 219, 218), (173, 174, 206, 205), (160, 161, 193, 192), (187, 188, 220, 219), (174, 175, 207, 206), (161, 162, 194, 193), (188, 189, 221, 220), (175, 176, 208, 207), (162, 163, 195, 194), (189, 190, 222, 221), (176, 177, 209, 208), (163, 164, 196, 195), (190, 191, 223, 222), (177, 178, 210, 209), (164, 165, 197, 196), (191, 160, 192, 223), (178, 179, 211, 210), (165, 166, 198, 197), (179, 180, 212, 211), (166, 167, 199, 198), (250, 251, 283, 282), (202, 203, 235, 234), (216, 217, 249, 248), (203, 204, 236, 235), (217, 218, 250, 249), (204, 205, 237, 236), (218, 219, 251, 250), (205, 206, 238, 237), (192, 193, 225, 224), (219, 220, 252, 251), (206, 207, 239, 238), (193, 194, 226, 225), (220, 221, 253, 252), (207, 208, 240, 239), (194, 195, 227, 226), (221, 222, 254, 253), (208, 209, 241, 240), (195, 196, 228, 227), (222, 223, 255, 254), (209, 210, 242, 241), (196, 197, 229, 228), (223, 192, 224, 255), (210, 211, 243, 242), (197, 198, 230, 229), (211, 212, 244, 243), (198, 199, 231, 230), (212, 213, 245, 244), (199, 200, 232, 231), (213, 214, 246, 245), (200, 201, 233, 232), (214, 215, 247, 246), (201, 202, 234, 233), (258, 259, 291, 290), (237, 238, 270, 269), (224, 225, 257, 256), (251, 252, 284, 283), (238, 239, 271, 270), (225, 226, 258, 257), (252, 253, 285, 284), (239, 240, 272, 271), (226, 227, 259, 258), (253, 254, 286, 285), (240, 241, 273, 272), (227, 228, 260, 259), (254, 255, 287, 286), (241, 242, 274, 273), (228, 229, 261, 260), (255, 224, 256, 287), (242, 243, 275, 274), (229, 230, 262, 261), (243, 244, 276, 275), (230, 231, 263, 262), (244, 245, 277, 276), (231, 232, 264, 263), (245, 246, 278, 277), (232, 233, 265, 264), (246, 247, 279, 278), (233, 234, 266, 265), (247, 248, 280, 279), (234, 235, 267, 266), (248, 249, 281, 280), (235, 236, 268, 267), (249, 250, 282, 281), (236, 237, 269, 268), (293, 294, 326, 325), (285, 286, 318, 317), (272, 273, 305, 304), (259, 260, 292, 291), (286, 287, 319, 318), (273, 274, 306, 305), (260, 261, 293, 292), (287, 256, 288, 319), (274, 275, 307, 306), (261, 262, 294, 293), (275, 276, 308, 307), (262, 263, 295, 294), (276, 277, 309, 308), (263, 264, 296, 295), (277, 278, 310, 309), (264, 265, 297, 296), (278, 279, 311, 310), (265, 266, 298, 297), (279, 280, 312, 311), (266, 267, 299, 298), (280, 281, 313, 312), (267, 268, 300, 299), (281, 282, 314, 313), (268, 269, 301, 300), (282, 283, 315, 314), (269, 270, 302, 301), (256, 257, 289, 288), (283, 284, 316, 315), (270, 271, 303, 302), (257, 258, 290, 289), (284, 285, 317, 316), (271, 272, 304, 303), (328, 329, 361, 360), (307, 308, 340, 339), (294, 295, 327, 326), (308, 309, 341, 340), (295, 296, 328, 327), (309, 310, 342, 341), (296, 297, 329, 328), (310, 311, 343, 342), (297, 298, 330, 329), (311, 312, 344, 343), (298, 299, 331, 330), (312, 313, 345, 344), (299, 300, 332, 331), (313, 314, 346, 345), (300, 301, 333, 332), (314, 315, 347, 346), (301, 302, 334, 333), (288, 289, 321, 320), (315, 316, 348, 347), (302, 303, 335, 334), (289, 290, 322, 321), (316, 317, 349, 348), (303, 304, 336, 335), (290, 291, 323, 322), (317, 318, 350, 349), (304, 305, 337, 336), (291, 292, 324, 323), (318, 319, 351, 350), (305, 306, 338, 337), (292, 293, 325, 324), (319, 288, 320, 351), (306, 307, 339, 338), (363, 364, 396, 395), (342, 343, 375, 374), (329, 330, 362, 361), (343, 344, 376, 375), (330, 331, 363, 362), (344, 345, 377, 376), (331, 332, 364, 363), (345, 346, 378, 377), (332, 333, 365, 364), (346, 347, 379, 378), (333, 334, 366, 365), (320, 321, 353, 352), (347, 348, 380, 379), (334, 335, 367, 366), (321, 322, 354, 353), (348, 349, 381, 380), (335, 336, 368, 367), (322, 323, 355, 354), (349, 350, 382, 381), (336, 337, 369, 368), (323, 324, 356, 355), (350, 351, 383, 382), (337, 338, 370, 369), (324, 325, 357, 356), (351, 320, 352, 383), (338, 339, 371, 370), (325, 326, 358, 357), (339, 340, 372, 371), (326, 327, 359, 358), (340, 341, 373, 372), (327, 328, 360, 359), (341, 342, 374, 373), (398, 399, 431, 430), (377, 378, 410, 409), (364, 365, 397, 396), (378, 379, 411, 410), (365, 366, 398, 397), (352, 353, 385, 384), (379, 380, 412, 411), (366, 367, 399, 398), (353, 354, 386, 385), (380, 381, 413, 412), (367, 368, 400, 399), (354, 355, 387, 386), (381, 382, 414, 413), (368, 369, 401, 400), (355, 356, 388, 387), (382, 383, 415, 414), (369, 370, 402, 401), (356, 357, 389, 388), (383, 352, 384, 415), (370, 371, 403, 402), (357, 358, 390, 389), (371, 372, 404, 403), (358, 359, 391, 390), (372, 373, 405, 404), (359, 360, 392, 391), (373, 374, 406, 405), (360, 361, 393, 392), (374, 375, 407, 406), (361, 362, 394, 393), (375, 376, 408, 407), (362, 363, 395, 394), (376, 377, 409, 408), (433, 434, 466, 465), (385, 386, 418, 417), (412, 413, 445, 444), (399, 400, 432, 431), (386, 387, 419, 418), (413, 414, 446, 445), (400, 401, 433, 432), (387, 388, 420, 419), (414, 415, 447, 446), (401, 402, 434, 433), (388, 389, 421, 420), (415, 384, 416, 447), (402, 403, 435, 434), (389, 390, 422, 421), (403, 404, 436, 435), (390, 391, 423, 422), (404, 405, 437, 436), (391, 392, 424, 423), (405, 406, 438, 437), (392, 393, 425, 424), (406, 407, 439, 438), (393, 394, 426, 425), (407, 408, 440, 439), (394, 395, 427, 426), (408, 409, 441, 440), (395, 396, 428, 427), (409, 410, 442, 441), (396, 397, 429, 428), (410, 411, 443, 442), (397, 398, 430, 429), (384, 385, 417, 416), (411, 412, 444, 443), (469, 470, 590, 585), (420, 421, 453, 452), (447, 416, 448, 479), (434, 435, 467, 466), (421, 422, 454, 453), (435, 436, 468, 467), (422, 423, 455, 454), (436, 437, 469, 468), (423, 424, 456, 455), (437, 438, 470, 469), (424, 425, 457, 456), (438, 439, 471, 470), (425, 426, 458, 457), (439, 440, 472, 471), (426, 427, 459, 458), (440, 441, 473, 472), (427, 428, 460, 459), (441, 442, 474, 473), (428, 429, 461, 460), (442, 443, 475, 474), (429, 430, 462, 461), (416, 417, 449, 448), (443, 444, 476, 475), (430, 431, 463, 462), (417, 418, 450, 449), (444, 445, 477, 476), (431, 432, 464, 463), (418, 419, 451, 450), (445, 446, 478, 477), (432, 433, 465, 464), (419, 420, 452, 451), (446, 447, 479, 478), (479, 448, 481, 635), (456, 457, 525, 520), (470, 471, 595, 590), (457, 458, 530, 525), (471, 472, 600, 595), (458, 459, 535, 530), (472, 473, 605, 600), (459, 460, 540, 535), (473, 474, 610, 605), (460, 461, 545, 540), (474, 475, 615, 610), (461, 462, 550, 545), (475, 476, 620, 615), (462, 463, 555, 550), (480, 486, 491, 496, 501, 506, 511, 516, 521, 526, 531, 536, 541, 546, 551, 556, 561, 566, 571, 576, 581, 586, 591, 596, 601, 606, 611, 616, 621, 626, 631, 636), (476, 477, 625, 620), (463, 464, 560, 555), (450, 451, 495, 490), (477, 478, 630, 625), (464, 465, 565, 560), (451, 452, 500, 495), (478, 479, 635, 630), (465, 466, 570, 565), (452, 453, 505, 500), (466, 467, 575, 570), (453, 454, 510, 505), (449, 450, 490, 485), (467, 468, 580, 575), (454, 455, 515, 510), (468, 469, 585, 580), (455, 456, 520, 515), (481, 485, 487, 484), (484, 487, 488, 483), (483, 488, 489, 482), (482, 489, 486, 480), (485, 490, 492, 487), (487, 492, 493, 488), (488, 493, 494, 489), (489, 494, 491, 486), (490, 495, 497, 492), (492, 497, 498, 493), (493, 498, 499, 494), (494, 499, 496, 491), (495, 500, 502, 497), (497, 502, 503, 498), (498, 503, 504, 499), (499, 504, 501, 496), (500, 505, 507, 502), (502, 507, 508, 503), (503, 508, 509, 504), (504, 509, 506, 501), (505, 510, 512, 507), (507, 512, 513, 508), (508, 513, 514, 509), (509, 514, 511, 506), (510, 515, 517, 512), (512, 517, 518, 513), (513, 518, 519, 514), (514, 519, 516, 511), (515, 520, 522, 517), (517, 522, 523, 518), (518, 523, 524, 519), (519, 524, 521, 516), (520, 525, 527, 522), (522, 527, 528, 523), (523, 528, 529, 524), (524, 529, 526, 521), (525, 530, 532, 527), (527, 532, 533, 528), (528, 533, 534, 529), (529, 534, 531, 526), (530, 535, 537, 532), (532, 537, 538, 533), (533, 538, 539, 534), (534, 539, 536, 531), (535, 540, 542, 537), (537, 542, 543, 538), (538, 543, 544, 539), (539, 544, 541, 536), (540, 545, 547, 542), (542, 547, 548, 543), (543, 548, 549, 544), (544, 549, 546, 541), (545, 550, 552, 547), (547, 552, 553, 548), (548, 553, 554, 549), (549, 554, 551, 546), (550, 555, 557, 552), (552, 557, 558, 553), (553, 558, 559, 554), (554, 559, 556, 551), (555, 560, 562, 557), (557, 562, 563, 558), (558, 563, 564, 559), (559, 564, 561, 556), (560, 565, 567, 562), (562, 567, 568, 563), (563, 568, 569, 564), (564, 569, 566, 561), (565, 570, 572, 567), (567, 572, 573, 568), (568, 573, 574, 569), (569, 574, 571, 566), (570, 575, 577, 572), (572, 577, 578, 573), (573, 578, 579, 574), (574, 579, 576, 571), (575, 580, 582, 577), (577, 582, 583, 578), (578, 583, 584, 579), (579, 584, 581, 576), (580, 585, 587, 582), (582, 587, 588, 583), (583, 588, 589, 584), (584, 589, 586, 581), (585, 590, 592, 587), (587, 592, 593, 588), (588, 593, 594, 589), (589, 594, 591, 586), (590, 595, 597, 592), (592, 597, 598, 593), (593, 598, 599, 594), (594, 599, 596, 591), (595, 600, 602, 597), (597, 602, 603, 598), (598, 603, 604, 599), (599, 604, 601, 596), (600, 605, 607, 602), (602, 607, 608, 603), (603, 608, 609, 604), (604, 609, 606, 601), (605, 610, 612, 607), (607, 612, 613, 608), (608, 613, 614, 609), (609, 614, 611, 606), (610, 615, 617, 612), (612, 617, 618, 613), (613, 618, 619, 614), (614, 619, 616, 611), (615, 620, 622, 617), (617, 622, 623, 618), (618, 623, 624, 619), (619, 624, 621, 616), (620, 625, 627, 622), (622, 627, 628, 623), (623, 628, 629, 624), (624, 629, 626, 621), (625, 630, 632, 627), (627, 632, 633, 628), (628, 633, 634, 629), (629, 634, 631, 626), (630, 635, 637, 632), (632, 637, 638, 633), (633, 638, 639, 634), (634, 639, 636, 631), (635, 481, 484, 637), (637, 484, 483, 638), (638, 483, 482, 639), (639, 482, 480, 636), (448, 449, 485, 481), (641, 645, 647, 644), (644, 647, 648, 643), (643, 648, 649, 642), (642, 649, 646, 640), (645, 650, 652, 647), (647, 652, 653, 648), (648, 653, 654, 649), (649, 654, 651, 646), (650, 655, 657, 652), (652, 657, 658, 653), (653, 658, 659, 654), (654, 659, 656, 651), (655, 660, 662, 657), (657, 662, 663, 658), (658, 663, 664, 659), (659, 664, 661, 656), (660, 665, 667, 662), (662, 667, 668, 663), (663, 668, 669, 664), (664, 669, 666, 661), (665, 670, 672, 667), (667, 672, 673, 668), (668, 673, 674, 669), (669, 674, 671, 666), (670, 675, 677, 672), (672, 677, 678, 673), (673, 678, 679, 674), (674, 679, 676, 671), (675, 680, 682, 677), (677, 682, 683, 678), (678, 683, 684, 679), (679, 684, 681, 676), (680, 685, 687, 682), (682, 687, 688, 683), (683, 688, 689, 684), (684, 689, 686, 681), (685, 690, 692, 687), (687, 692, 693, 688), (688, 693, 694, 689), (689, 694, 691, 686), (690, 695, 697, 692), (692, 697, 698, 693), (693, 698, 699, 694), (694, 699, 696, 691), (695, 700, 702, 697), (697, 702, 703, 698), (698, 703, 704, 699), (699, 704, 701, 696), (700, 705, 707, 702), (702, 707, 708, 703), (703, 708, 709, 704), (704, 709, 706, 701), (705, 710, 712, 707), (707, 712, 713, 708), (708, 713, 714, 709), (709, 714, 711, 706), (710, 715, 717, 712), (712, 717, 718, 713), (713, 718, 719, 714), (714, 719, 716, 711), (715, 720, 722, 717), (717, 722, 723, 718), (718, 723, 724, 719), (719, 724, 721, 716), (720, 725, 727, 722), (722, 727, 728, 723), (723, 728, 729, 724), (724, 729, 726, 721), (725, 730, 732, 727), (727, 732, 733, 728), (728, 733, 734, 729), (729, 734, 731, 726), (730, 735, 737, 732), (732, 737, 738, 733), (733, 738, 739, 734), (734, 739, 736, 731), (735, 740, 742, 737), (737, 742, 743, 738), (738, 743, 744, 739), (739, 744, 741, 736), (740, 745, 747, 742), (742, 747, 748, 743), (743, 748, 749, 744), (744, 749, 746, 741), (745, 750, 752, 747), (747, 752, 753, 748), (748, 753, 754, 749), (749, 754, 751, 746), (750, 755, 757, 752), (752, 757, 758, 753), (753, 758, 759, 754), (754, 759, 756, 751), (755, 760, 762, 757), (757, 762, 763, 758), (758, 763, 764, 759), (759, 764, 761, 756), (760, 765, 767, 762), (762, 767, 768, 763), (763, 768, 769, 764), (764, 769, 766, 761), (765, 770, 772, 767), (767, 772, 773, 768), (768, 773, 774, 769), (769, 774, 771, 766), (770, 775, 777, 772), (772, 777, 778, 773), (773, 778, 779, 774), (774, 779, 776, 771), (775, 780, 782, 777), (777, 782, 783, 778), (778, 783, 784, 779), (779, 784, 781, 776), (780, 785, 787, 782), (782, 787, 788, 783), (783, 788, 789, 784), (784, 789, 786, 781), (785, 790, 792, 787), (787, 792, 793, 788), (788, 793, 794, 789), (789, 794, 791, 786), (790, 795, 797, 792), (792, 797, 798, 793), (793, 798, 799, 794), (794, 799, 796, 791), (795, 641, 644, 797), (797, 644, 643, 798), (798, 643, 642, 799), (799, 642, 640, 796), (640, 646, 97, 96)])
_uv = me_cylinder.uv_layers.new(name='UVMap')
_uv.uv.foreach_set('vector', [1.0, 0.9656, 1.0, 1.0, 0.9688, 1.0, 0.9688, 0.9656, 0.9688, 0.9656, 0.9688, 1.0, 0.9375, 1.0, 0.9375, 0.9656, 0.9375, 0.9656, 0.9375, 1.0, 0.9062, 1.0, 0.9062, 0.9656, 0.9062, 0.9656, 0.9062, 1.0, 0.875, 1.0, 0.875, 0.9656, 0.875, 0.9656, 0.875, 1.0, 0.8438, 1.0, 0.8438, 0.9656, 0.8438, 0.9656, 0.8438, 1.0, 0.8125, 1.0, 0.8125, 0.9656, 0.8125, 0.9656, 0.8125, 1.0, 0.7812, 1.0, 0.7813, 0.9656, 0.7813, 0.9656, 0.7812, 1.0, 0.75, 1.0, 0.75, 0.9656, 0.75, 0.9656, 0.75, 1.0, 0.7188, 1.0, 0.7188, 0.9656, 0.7188, 0.9656, 0.7188, 1.0, 0.6875, 1.0, 0.6875, 0.9656, 0.6875, 0.9656, 0.6875, 1.0, 0.6562, 1.0, 0.6562, 0.9656, 0.6562, 0.9656, 0.6562, 1.0, 0.625, 1.0, 0.625, 0.9656, 0.625, 0.9656, 0.625, 1.0, 0.5938, 1.0, 0.5938, 0.9656, 0.5938, 0.9656, 0.5938, 1.0, 0.5625, 1.0, 0.5625, 0.9656, 0.5625, 0.9656, 0.5625, 1.0, 0.5312, 1.0, 0.5312, 0.9656, 0.5312, 0.9656, 0.5312, 1.0, 0.5, 1.0, 0.5, 0.9656, 0.5, 0.9656, 0.5, 1.0, 0.4688, 1.0, 0.4688, 0.9656, 0.4688, 0.9656, 0.4688, 1.0, 0.4375, 1.0, 0.4375, 0.9656, 0.4375, 0.9656, 0.4375, 1.0, 0.4062, 1.0, 0.4062, 0.9656, 0.4062, 0.9656, 0.4062, 1.0, 0.375, 1.0, 0.375, 0.9656, 0.375, 0.9656, 0.375, 1.0, 0.3438, 1.0, 0.3438, 0.9656, 0.3438, 0.9656, 0.3438, 1.0, 0.3125, 1.0, 0.3125, 0.9656, 0.3125, 0.9656, 0.3125, 1.0, 0.2812, 1.0, 0.2812, 0.9656, 0.2812, 0.9656, 0.2812, 1.0, 0.25, 1.0, 0.25, 0.9656, 0.25, 0.9656, 0.25, 1.0, 0.2188, 1.0, 0.2187, 0.9656, 0.2187, 0.9656, 0.2188, 1.0, 0.1875, 1.0, 0.1875, 0.9656, 0.1875, 0.9656, 0.1875, 1.0, 0.1562, 1.0, 0.1562, 0.9656, 0.1562, 0.9656, 0.1562, 1.0, 0.125, 1.0, 0.125, 0.9656, 0.125, 0.9656, 0.125, 1.0, 0.09375, 1.0, 0.09375, 0.9656, 0.09375, 0.9656, 0.09375, 1.0, 0.0625, 1.0, 0.0625, 0.9656, 0.2968, 0.4854, 0.25, 0.49, 0.2032, 0.4854, 0.1582, 0.4717, 0.1167, 0.4496, 0.08029, 0.4197, 0.05045, 0.3833, 0.02827, 0.3418, 0.01461, 0.2968, 0.01, 0.25, 0.01461, 0.2032, 0.02827, 0.1582, 0.05045, 0.1167, 0.08029, 0.08029, 0.1167, 0.05045, 0.1582, 0.02827, 0.2032, 0.01461, 0.25, 0.01, 0.2968, 0.01461, 0.3418, 0.02827, 0.3833, 0.05045, 0.4197, 0.08029, 0.4496, 0.1167, 0.4717, 0.1582, 0.4854, 0.2032, 0.49, 0.25, 0.4854, 0.2968, 0.4717, 0.3418, 0.4496, 0.3833, 0.4197, 0.4197, 0.3833, 0.4496, 0.3418, 0.4717, 0.0625, 0.9656, 0.0625, 1.0, 0.03125, 1.0, 0.03125, 0.9656, 0.03125, 0.9656, 0.03125, 1.0, 0.0, 1.0, 0.0, 0.9656, 0.875, 0.5, 0.8438, 0.5, 0.8438, 0.5, 0.875, 0.5, 0.03125, 0.5, 0.03125, 0.9656, 0.0, 0.9656, 0.0, 0.5, 0.0625, 0.5, 0.0625, 0.9656, 0.03125, 0.9656, 0.03125, 0.5, 0.09375, 0.5, 0.09375, 0.9656, 0.0625, 0.9656, 0.0625, 0.5, 0.125, 0.5, 0.125, 0.9656, 0.09375, 0.9656, 0.09375, 0.5, 0.1562, 0.5, 0.1562, 0.9656, 0.125, 0.9656, 0.125, 0.5, 0.1875, 0.5, 0.1875, 0.9656, 0.1562, 0.9656, 0.1562, 0.5, 0.2188, 0.5, 0.2187, 0.9656, 0.1875, 0.9656, 0.1875, 0.5, 0.25, 0.5, 0.25, 0.9656, 0.2187, 0.9656, 0.2188, 0.5, 0.2812, 0.5, 0.2812, 0.9656, 0.25, 0.9656, 0.25, 0.5, 0.3125, 0.5, 0.3125, 0.9656, 0.2812, 0.9656, 0.2812, 0.5, 0.3438, 0.5, 0.3438, 0.9656, 0.3125, 0.9656, 0.3125, 0.5, 0.375, 0.5, 0.375, 0.9656, 0.3438, 0.9656, 0.3438, 0.5, 0.4062, 0.5, 0.4062, 0.9656, 0.375, 0.9656, 0.375, 0.5, 0.4375, 0.5, 0.4375, 0.9656, 0.4062, 0.9656, 0.4062, 0.5, 0.4688, 0.5, 0.4688, 0.9656, 0.4375, 0.9656, 0.4375, 0.5, 0.5, 0.5, 0.5, 0.9656, 0.4688, 0.9656, 0.4688, 0.5, 0.5312, 0.5, 0.5312, 0.9656, 0.5, 0.9656, 0.5, 0.5, 0.5625, 0.5, 0.5625, 0.9656, 0.5312, 0.9656, 0.5312, 0.5, 0.5938, 0.5, 0.5938, 0.9656, 0.5625, 0.9656, 0.5625, 0.5, 0.625, 0.5, 0.625, 0.9656, 0.5938, 0.9656, 0.5938, 0.5, 0.6562, 0.5, 0.6562, 0.9656, 0.625, 0.9656, 0.625, 0.5, 0.6875, 0.5, 0.6875, 0.9656, 0.6562, 0.9656, 0.6562, 0.5, 0.7188, 0.5, 0.7188, 0.9656, 0.6875, 0.9656, 0.6875, 0.5, 0.75, 0.5, 0.75, 0.9656, 0.7188, 0.9656, 0.7188, 0.5, 0.7812, 0.5, 0.7813, 0.9656, 0.75, 0.9656, 0.75, 0.5, 0.8125, 0.5, 0.8125, 0.9656, 0.7813, 0.9656, 0.7812, 0.5, 0.8438, 0.5, 0.8438, 0.9656, 0.8125, 0.9656, 0.8125, 0.5, 0.875, 0.5, 0.875, 0.9656, 0.8438, 0.9656, 0.8438, 0.5, 0.9062, 0.5, 0.9062, 0.9656, 0.875, 0.9656, 0.875, 0.5, 0.9375, 0.5, 0.9375, 0.9656, 0.9062, 0.9656, 0.9062, 0.5, 0.9688, 0.5, 0.9688, 0.9656, 0.9375, 0.9656, 0.9375, 0.5, 1.0, 0.5, 1.0, 0.9656, 0.9688, 0.9656, 0.9688, 0.5, 0.625, 0.5, 0.5938, 0.5, 0.5938, 0.5, 0.625, 0.5, 0.5938, 0.5, 0.5625, 0.5, 0.5625, 0.5, 0.5938, 0.5, 0.3125, 0.5, 0.2812, 0.5, 0.2812, 0.5, 0.3125, 0.5, 0.7188, 0.5, 0.6875, 0.5, 0.6875, 0.5, 0.7188, 0.5, 0.4375, 0.5, 0.4062, 0.5, 0.4062, 0.5, 0.4375, 0.5, 0.1562, 0.5, 0.125, 0.5, 0.125, 0.5, 0.1562, 0.5, 0.8438, 0.5, 0.8125, 0.5, 0.8125, 0.5, 0.8438, 0.5, 0.5625, 0.5, 0.5312, 0.5, 0.5312, 0.5, 0.5625, 0.5, 0.03125, 0.5, 0.0, 0.5, 0.0, 0.5, 0.03125, 0.5, 0.2812, 0.5, 0.25, 0.5, 0.25, 0.5, 0.2812, 0.5, 1.0, 0.5, 0.9688, 0.5, 0.9688, 0.5, 1.0, 0.5, 0.6875, 0.5, 0.6562, 0.5, 0.6562, 0.5, 0.6875, 0.5, 0.4062, 0.5, 0.375, 0.5, 0.375, 0.5, 0.4062, 0.5, 0.125, 0.5, 0.09375, 0.5, 0.09375, 0.5, 0.125, 0.5, 0.8125, 0.5, 0.7812, 0.5, 0.7812, 0.5, 0.8125, 0.5, 0.5312, 0.5, 0.5, 0.5, 0.5, 0.5, 0.5312, 0.5, 0.25, 0.5, 0.2188, 0.5, 0.2188, 0.5, 0.25, 0.5, 0.9375, 0.5, 0.9062, 0.5, 0.9062, 0.5, 0.9375, 0.5, 0.6562, 0.5, 0.625, 0.5, 0.625, 0.5, 0.6562, 0.5, 0.375, 0.5, 0.3438, 0.5, 0.3438, 0.5, 0.375, 0.5, 0.09375, 0.5, 0.0625, 0.5, 0.0625, 0.5, 0.09375, 0.5, 0.7812, 0.5, 0.75, 0.5, 0.75, 0.5, 0.7812, 0.5, 0.5, 0.5, 0.4688, 0.5, 0.4688, 0.5, 0.5, 0.5, 0.2188, 0.5, 0.1875, 0.5, 0.1875, 0.5, 0.2188, 0.5, 0.9062, 0.5, 0.875, 0.5, 0.875, 0.5, 0.9062, 0.5, 0.6562, 0.5, 0.625, 0.5, 0.625, 0.5, 0.6562, 0.5, 0.3438, 0.5, 0.3125, 0.5, 0.3125, 0.5, 0.3438, 0.5, 0.0625, 0.5, 0.03125, 0.5, 0.03125, 0.5, 0.0625, 0.5, 0.75, 0.5, 0.7188, 0.5, 0.7188, 0.5, 0.75, 0.5, 0.4688, 0.5, 0.4375, 0.5, 0.4375, 0.5, 0.4688, 0.5, 0.1875, 0.5, 0.1562, 0.5, 0.1562, 0.5, 0.1875, 0.5, 0.5625, 0.5, 0.5312, 0.5, 0.5312, 0.5, 0.5625, 0.5, 0.2188, 0.5, 0.1875, 0.5, 0.1875, 0.5, 0.2188, 0.5, 0.625, 0.5, 0.5938, 0.5, 0.5938, 0.5, 0.625, 0.5, 0.1875, 0.5, 0.1562, 0.5, 0.1562, 0.5, 0.1875, 0.5, 0.5938, 0.5, 0.5625, 0.5, 0.5625, 0.5, 0.5938, 0.5, 0.03125, 0.5, 0.0, 0.5, 0.0, 0.5, 0.03125, 0.5, 0.1562, 0.5, 0.125, 0.5, 0.125, 0.5, 0.1562, 0.5, 0.5625, 0.5, 0.5312, 0.5, 0.5312, 0.5, 0.5625, 0.5, 0.9688, 0.5, 0.9375, 0.5, 0.9375, 0.5, 0.9688, 0.5, 0.125, 0.5, 0.09375, 0.5, 0.09375, 0.5, 0.125, 0.5, 0.5312, 0.5, 0.5, 0.5, 0.5, 0.5, 0.5312, 0.5, 0.9375, 0.5, 0.9062, 0.5, 0.9062, 0.5, 0.9375, 0.5, 0.09375, 0.5, 0.0625, 0.5, 0.0625, 0.5, 0.09375, 0.5, 0.5, 0.5, 0.4688, 0.5, 0.4688, 0.5, 0.5, 0.5, 0.9062, 0.5, 0.875, 0.5, 0.875, 0.5, 0.9062, 0.5, 0.0625, 0.5, 0.03125, 0.5, 0.03125, 0.5, 0.0625, 0.5, 0.4688, 0.5, 0.4375, 0.5, 0.4375, 0.5, 0.4688, 0.5, 0.875, 0.5, 0.8438, 0.5, 0.8438, 0.5, 0.875, 0.5, 0.9688, 0.5, 0.9375, 0.5, 0.9375, 0.5, 0.9688, 0.5, 0.4375, 0.5, 0.4062, 0.5, 0.4062, 0.5, 0.4375, 0.5, 0.8438, 0.5, 0.8125, 0.5, 0.8125, 0.5, 0.8438, 0.5, 0.4062, 0.5, 0.375, 0.5, 0.375, 0.5, 0.4062, 0.5, 0.8125, 0.5, 0.7812, 0.5, 0.7812, 0.5, 0.8125, 0.5, 0.375, 0.5, 0.3438, 0.5, 0.3438, 0.5, 0.375, 0.5, 0.7812, 0.5, 0.75, 0.5, 0.75, 0.5, 0.7812, 0.5, 0.3438, 0.5, 0.3125, 0.5, 0.3125, 0.5, 0.3438, 0.5, 0.75, 0.5, 0.7188, 0.5, 0.7188, 0.5, 0.75, 0.5, 0.3125, 0.5, 0.2812, 0.5, 0.2812, 0.5, 0.3125, 0.5, 0.7188, 0.5, 0.6875, 0.5, 0.6875, 0.5, 0.7188, 0.5, 0.2812, 0.5, 0.25, 0.5, 0.25, 0.5, 0.2812, 0.5, 0.6875, 0.5, 0.6562, 0.5, 0.6562, 0.5, 0.6875, 0.5, 0.25, 0.5, 0.2188, 0.5, 0.2188, 0.5, 0.25, 0.5, 0.4688, 0.5, 0.4375, 0.5, 0.4375, 0.5, 0.4688, 0.5, 0.9688, 0.5, 0.9375, 0.5, 0.9375, 0.5, 0.9688, 0.5, 0.125, 0.5, 0.09375, 0.5, 0.09375, 0.5, 0.125, 0.5, 0.5312, 0.5, 0.5, 0.5, 0.5, 0.5, 0.5312, 0.5, 0.9375, 0.5, 0.9062, 0.5, 0.9062, 0.5, 0.9375, 0.5, 0.09375, 0.5, 0.0625, 0.5, 0.0625, 0.5, 0.09375, 0.5, 0.5, 0.5, 0.4688, 0.5, 0.4688, 0.5, 0.5, 0.5, 0.9062, 0.5, 0.875, 0.5, 0.875, 0.5, 0.9062, 0.5, 0.0625, 0.5, 0.03125, 0.5, 0.03125, 0.5, 0.0625, 0.5, 0.4688, 0.5, 0.4375, 0.5, 0.4375, 0.5, 0.4688, 0.5, 0.875, 0.5, 0.8438, 0.5, 0.8438, 0.5, 0.875, 0.5, 0.03125, 0.5, 0.0, 0.5, 0.0, 0.5, 0.03125, 0.5, 0.4375, 0.5, 0.4062, 0.5, 0.4062, 0.5, 0.4375, 0.5, 0.8438, 0.5, 0.8125, 0.5, 0.8125, 0.5, 0.8438, 0.5, 0.4062, 0.5, 0.375, 0.5, 0.375, 0.5, 0.4062, 0.5, 0.8125, 0.5, 0.7812, 0.5, 0.7812, 0.5, 0.8125, 0.5, 0.375, 0.5, 0.3438, 0.5, 0.3438, 0.5, 0.375, 0.5, 0.7812, 0.5, 0.75, 0.5, 0.75, 0.5, 0.7812, 0.5, 0.3438, 0.5, 0.3125, 0.5, 0.3125, 0.5, 0.3438, 0.5, 0.75, 0.5, 0.7188, 0.5, 0.7188, 0.5, 0.75, 0.5, 0.3125, 0.5, 0.2812, 0.5, 0.2812, 0.5, 0.3125, 0.5, 0.7188, 0.5, 0.6875, 0.5, 0.6875, 0.5, 0.7188, 0.5, 0.2812, 0.5, 0.25, 0.5, 0.25, 0.5, 0.2812, 0.5, 0.6875, 0.5, 0.6562, 0.5, 0.6562, 0.5, 0.6875, 0.5, 0.25, 0.5, 0.2188, 0.5, 0.2188, 0.5, 0.25, 0.5, 0.6562, 0.5, 0.625, 0.5, 0.625, 0.5, 0.6562, 0.5, 0.2188, 0.5, 0.1875, 0.5, 0.1875, 0.5, 0.2188, 0.5, 0.625, 0.5, 0.5938, 0.5, 0.5938, 0.5, 0.625, 0.5, 0.1875, 0.5, 0.1562, 0.5, 0.1562, 0.5, 0.1875, 0.5, 0.5938, 0.5, 0.5625, 0.5, 0.5625, 0.5, 0.5938, 0.5, 1.0, 0.5, 0.9688, 0.5, 0.9688, 0.5, 1.0, 0.5, 0.1562, 0.5, 0.125, 0.5, 0.125, 0.5, 0.1562, 0.5, 0.375, 0.5, 0.3438, 0.5, 0.3438, 0.5, 0.375, 0.5, 0.875, 0.5, 0.8438, 0.5, 0.8438, 0.5, 0.875, 0.5, 0.03125, 0.5, 0.0, 0.5, 0.0, 0.5, 0.03125, 0.5, 0.4375, 0.5, 0.4062, 0.5, 0.4062, 0.5, 0.4375, 0.5, 0.8438, 0.5, 0.8125, 0.5, 0.8125, 0.5, 0.8438, 0.5, 0.4062, 0.5, 0.375, 0.5, 0.375, 0.5, 0.4062, 0.5, 0.8125, 0.5, 0.7812, 0.5, 0.7812, 0.5, 0.8125, 0.5, 0.375, 0.5, 0.3438, 0.5, 0.3438, 0.5, 0.375, 0.5, 0.7812, 0.5, 0.75, 0.5, 0.75, 0.5, 0.7812, 0.5, 0.3438, 0.5, 0.3125, 0.5, 0.3125, 0.5, 0.3438, 0.5, 0.75, 0.5, 0.7188, 0.5, 0.7188, 0.5, 0.75, 0.5, 0.3125, 0.5, 0.2812, 0.5, 0.2812, 0.5, 0.3125, 0.5, 0.7188, 0.5, 0.6875, 0.5, 0.6875, 0.5, 0.7188, 0.5, 0.2812, 0.5, 0.25, 0.5, 0.25, 0.5, 0.2812, 0.5, 0.6875, 0.5, 0.6562, 0.5, 0.6562, 0.5, 0.6875, 0.5, 0.25, 0.5, 0.2188, 0.5, 0.2188, 0.5, 0.25, 0.5, 0.6562, 0.5, 0.625, 0.5, 0.625, 0.5, 0.6562, 0.5, 0.2188, 0.5, 0.1875, 0.5, 0.1875, 0.5, 0.2188, 0.5, 0.625, 0.5, 0.5938, 0.5, 0.5938, 0.5, 0.625, 0.5, 0.1875, 0.5, 0.1562, 0.5, 0.1562, 0.5, 0.1875, 0.5, 0.5938, 0.5, 0.5625, 0.5, 0.5625, 0.5, 0.5938, 0.5, 1.0, 0.5, 0.9688, 0.5, 0.9688, 0.5, 1.0, 0.5, 0.1562, 0.5, 0.125, 0.5, 0.125, 0.5, 0.1562, 0.5, 0.5625, 0.5, 0.5312, 0.5, 0.5312, 0.5, 0.5625, 0.5, 0.9688, 0.5, 0.9375, 0.5, 0.9375, 0.5, 0.9688, 0.5, 0.125, 0.5, 0.09375, 0.5, 0.09375, 0.5, 0.125, 0.5, 0.5312, 0.5, 0.5, 0.5, 0.5, 0.5, 0.5312, 0.5, 0.9375, 0.5, 0.9062, 0.5, 0.9062, 0.5, 0.9375, 0.5, 0.09375, 0.5, 0.0625, 0.5, 0.0625, 0.5, 0.09375, 0.5, 0.5, 0.5, 0.4688, 0.5, 0.4688, 0.5, 0.5, 0.5, 0.9062, 0.5, 0.875, 0.5, 0.875, 0.5, 0.9062, 0.5, 0.0625, 0.5, 0.03125, 0.5, 0.03125, 0.5, 0.0625, 0.5, 0.2812, 0.5, 0.25, 0.5, 0.25, 0.5, 0.2812, 0.5, 0.7812, 0.5, 0.75, 0.5, 0.75, 0.5, 0.7812, 0.5, 0.3438, 0.5, 0.3125, 0.5, 0.3125, 0.5, 0.3438, 0.5, 0.75, 0.5, 0.7188, 0.5, 0.7188, 0.5, 0.75, 0.5, 0.3125, 0.5, 0.2812, 0.5, 0.2812, 0.5, 0.3125, 0.5, 0.7188, 0.5, 0.6875, 0.5, 0.6875, 0.5, 0.7188, 0.5, 0.2812, 0.5, 0.25, 0.5, 0.25, 0.5, 0.2812, 0.5, 0.6875, 0.5, 0.6562, 0.5, 0.6562, 0.5, 0.6875, 0.5, 0.25, 0.5, 0.2188, 0.5, 0.2188, 0.5, 0.25, 0.5, 0.6562, 0.5, 0.625, 0.5, 0.625, 0.5, 0.6562, 0.5, 0.2188, 0.5, 0.1875, 0.5, 0.1875, 0.5, 0.2188, 0.5, 0.625, 0.5, 0.5938, 0.5, 0.5938, 0.5, 0.625, 0.5, 0.1875, 0.5, 0.1562, 0.5, 0.1562, 0.5, 0.1875, 0.5, 0.5938, 0.5, 0.5625, 0.5, 0.5625, 0.5, 0.5938, 0.5, 1.0, 0.5, 0.9688, 0.5, 0.9688, 0.5, 1.0, 0.5, 0.1562, 0.5, 0.125, 0.5, 0.125, 0.5, 0.1562, 0.5, 0.5625, 0.5, 0.5312, 0.5, 0.5312, 0.5, 0.5625, 0.5, 0.9688, 0.5, 0.9375, 0.5, 0.9375, 0.5, 0.9688, 0.5, 0.125, 0.5, 0.09375, 0.5, 0.09375, 0.5, 0.125, 0.5, 0.5312, 0.5, 0.5, 0.5, 0.5, 0.5, 0.5312, 0.5, 0.9375, 0.5, 0.9062, 0.5, 0.9062, 0.5, 0.9375, 0.5, 0.09375, 0.5, 0.0625, 0.5, 0.0625, 0.5, 0.09375, 0.5, 0.5, 0.5, 0.4688, 0.5, 0.4688, 0.5, 0.5, 0.5, 0.9062, 0.5, 0.875, 0.5, 0.875, 0.5, 0.9062, 0.5, 0.0625, 0.5, 0.03125, 0.5, 0.03125, 0.5, 0.0625, 0.5, 0.4688, 0.5, 0.4375, 0.5, 0.4375, 0.5, 0.4688, 0.5, 0.875, 0.5, 0.8438, 0.5, 0.8438, 0.5, 0.875, 0.5, 0.03125, 0.5, 0.0, 0.5, 0.0, 0.5, 0.03125, 0.5, 0.4375, 0.5, 0.4062, 0.5, 0.4062, 0.5, 0.4375, 0.5, 0.8438, 0.5, 0.8125, 0.5, 0.8125, 0.5, 0.8438, 0.5, 0.4062, 0.5, 0.375, 0.5, 0.375, 0.5, 0.4062, 0.5, 0.8125, 0.5, 0.7812, 0.5, 0.7812, 0.5, 0.8125, 0.5, 0.1875, 0.5, 0.1562, 0.5, 0.1562, 0.5, 0.1875, 0.5, 0.6875, 0.5, 0.6562, 0.5, 0.6562, 0.5, 0.6875, 0.5, 0.25, 0.5, 0.2188, 0.5, 0.2188, 0.5, 0.25, 0.5, 0.6562, 0.5, 0.625, 0.5, 0.625, 0.5, 0.6562, 0.5, 0.2188, 0.5, 0.1875, 0.5, 0.1875, 0.5, 0.2188, 0.5, 0.625, 0.5, 0.5938, 0.5, 0.5938, 0.5, 0.625, 0.5, 0.1875, 0.5, 0.1562, 0.5, 0.1562, 0.5, 0.1875, 0.5, 0.5938, 0.5, 0.5625, 0.5, 0.5625, 0.5, 0.5938, 0.5, 1.0, 0.5, 0.9688, 0.5, 0.9688, 0.5, 1.0, 0.5, 0.1562, 0.5, 0.125, 0.5, 0.125, 0.5, 0.1562, 0.5, 0.5625, 0.5, 0.5312, 0.5, 0.5312, 0.5, 0.5625, 0.5, 0.9688, 0.5, 0.9375, 0.5, 0.9375, 0.5, 0.9688, 0.5, 0.125, 0.5, 0.09375, 0.5, 0.09375, 0.5, 0.125, 0.5, 0.5312, 0.5, 0.5, 0.5, 0.5, 0.5, 0.5312, 0.5, 0.9375, 0.5, 0.9062, 0.5, 0.9062, 0.5, 0.9375, 0.5, 0.09375, 0.5, 0.0625, 0.5, 0.0625, 0.5, 0.09375, 0.5, 0.5, 0.5, 0.4688, 0.5, 0.4688, 0.5, 0.5, 0.5, 0.9062, 0.5, 0.875, 0.5, 0.875, 0.5, 0.9062, 0.5, 0.0625, 0.5, 0.03125, 0.5, 0.03125, 0.5, 0.0625, 0.5, 0.4688, 0.5, 0.4375, 0.5, 0.4375, 0.5, 0.4688, 0.5, 0.875, 0.5, 0.8438, 0.5, 0.8438, 0.5, 0.875, 0.5, 0.03125, 0.5, 0.0, 0.5, 0.0, 0.5, 0.03125, 0.5, 0.4375, 0.5, 0.4062, 0.5, 0.4062, 0.5, 0.4375, 0.5, 0.8438, 0.5, 0.8125, 0.5, 0.8125, 0.5, 0.8438, 0.5, 0.4062, 0.5, 0.375, 0.5, 0.375, 0.5, 0.4062, 0.5, 0.8125, 0.5, 0.7812, 0.5, 0.7812, 0.5, 0.8125, 0.5, 0.375, 0.5, 0.3438, 0.5, 0.3438, 0.5, 0.375, 0.5, 0.7812, 0.5, 0.75, 0.5, 0.75, 0.5, 0.7812, 0.5, 0.3438, 0.5, 0.3125, 0.5, 0.3125, 0.5, 0.3438, 0.5, 0.75, 0.5, 0.7188, 0.5, 0.7188, 0.5, 0.75, 0.5, 0.3125, 0.5, 0.2812, 0.5, 0.2812, 0.5, 0.3125, 0.5, 0.7188, 0.5, 0.6875, 0.5, 0.6875, 0.5, 0.7188, 0.5, 0.9375, 0.5, 0.9062, 0.5, 0.9062, 0.5, 0.9375, 0.5, 0.5938, 0.5, 0.5625, 0.5, 0.5625, 0.5, 0.5938, 0.5, 1.0, 0.5, 0.9688, 0.5, 0.9688, 0.5, 1.0, 0.5, 0.1562, 0.5, 0.125, 0.5, 0.125, 0.5, 0.1562, 0.5, 0.5625, 0.5, 0.5312, 0.5, 0.5312, 0.5, 0.5625, 0.5, 0.9688, 0.5, 0.9375, 0.5, 0.9375, 0.5, 0.9688, 0.5, 0.125, 0.5, 0.09375, 0.5, 0.09375, 0.5, 0.125, 0.5, 0.5312, 0.5, 0.5, 0.5, 0.5, 0.5, 0.5312, 0.5, 0.9375, 0.5, 0.9062, 0.5, 0.9062, 0.5, 0.9375, 0.5, 0.09375, 0.5, 0.0625, 0.5, 0.0625, 0.5, 0.09375, 0.5, 0.5, 0.5, 0.4688, 0.5, 0.4688, 0.5, 0.5, 0.5, 0.9062, 0.5, 0.875, 0.5, 0.875, 0.5, 0.9062, 0.5, 0.0625, 0.5, 0.03125, 0.5, 0.03125, 0.5, 0.0625, 0.5, 0.4688, 0.5, 0.4375, 0.5, 0.4375, 0.5, 0.4688, 0.5, 0.875, 0.5, 0.8438, 0.5, 0.8438, 0.5, 0.875, 0.5, 0.03125, 0.5, 0.0, 0.5, 0.0, 0.5, 0.03125, 0.5, 0.4375, 0.5, 0.4062, 0.5, 0.4062, 0.5, 0.4375, 0.5, 0.8438, 0.5, 0.8125, 0.5, 0.8125, 0.5, 0.8438, 0.5, 0.4062, 0.5, 0.375, 0.5, 0.375, 0.5, 0.4062, 0.5, 0.8125, 0.5, 0.7812, 0.5, 0.7812, 0.5, 0.8125, 0.5, 0.375, 0.5, 0.3438, 0.5, 0.3438, 0.5, 0.375, 0.5, 0.7812, 0.5, 0.75, 0.5, 0.75, 0.5, 0.7812, 0.5, 0.3438, 0.5, 0.3125, 0.5, 0.3125, 0.5, 0.3438, 0.5, 0.75, 0.5, 0.7188, 0.5, 0.7188, 0.5, 0.75, 0.5, 0.3125, 0.5, 0.2812, 0.5, 0.2812, 0.5, 0.3125, 0.5, 0.7188, 0.5, 0.6875, 0.5, 0.6875, 0.5, 0.7188, 0.5, 0.2812, 0.5, 0.25, 0.5, 0.25, 0.5, 0.2812, 0.5, 0.6875, 0.5, 0.6562, 0.5, 0.6562, 0.5, 0.6875, 0.5, 0.25, 0.5, 0.2188, 0.5, 0.2188, 0.5, 0.25, 0.5, 0.6562, 0.5, 0.625, 0.5, 0.625, 0.5, 0.6562, 0.5, 0.2188, 0.5, 0.1875, 0.5, 0.1875, 0.5, 0.2188, 0.5, 0.625, 0.5, 0.5938, 0.5, 0.5938, 0.5, 0.625, 0.5, 0.8438, 0.5, 0.8125, 0.5, 0.8125, 0.5, 0.8438, 0.5, 0.09375, 0.5, 0.0625, 0.5, 0.0625, 0.5, 0.09375, 0.5, 0.5, 0.5, 0.4688, 0.5, 0.4688, 0.5, 0.5, 0.5, 0.9062, 0.5, 0.875, 0.5, 0.875, 0.5, 0.9062, 0.5, 0.0625, 0.5, 0.03125, 0.5, 0.03125, 0.5, 0.0625, 0.5, 0.4688, 0.5, 0.4375, 0.5, 0.4375, 0.5, 0.4688, 0.5, 0.875, 0.5, 0.8438, 0.5, 0.8438, 0.5, 0.875, 0.5, 0.03125, 0.5, 0.0, 0.5, 0.0, 0.5, 0.03125, 0.5, 0.4375, 0.5, 0.4062, 0.5, 0.4062, 0.5, 0.4375, 0.5, 0.8438, 0.5, 0.8125, 0.5, 0.8125, 0.5, 0.8438, 0.5, 0.4062, 0.5, 0.375, 0.5, 0.375, 0.5, 0.4062, 0.5, 0.8125, 0.5, 0.7812, 0.5, 0.7812, 0.5, 0.8125, 0.5, 0.375, 0.5, 0.3438, 0.5, 0.3438, 0.5, 0.375, 0.5, 0.7812, 0.5, 0.75, 0.5, 0.75, 0.5, 0.7812, 0.5, 0.3438, 0.5, 0.3125, 0.5, 0.3125, 0.5, 0.3438, 0.5, 0.75, 0.5, 0.7188, 0.5, 0.7188, 0.5, 0.75, 0.5, 0.3125, 0.5, 0.2812, 0.5, 0.2812, 0.5, 0.3125, 0.5, 0.7188, 0.5, 0.6875, 0.5, 0.6875, 0.5, 0.7188, 0.5, 0.2812, 0.5, 0.25, 0.5, 0.25, 0.5, 0.2812, 0.5, 0.6875, 0.5, 0.6562, 0.5, 0.6562, 0.5, 0.6875, 0.5, 0.25, 0.5, 0.2188, 0.5, 0.2188, 0.5, 0.25, 0.5, 0.6562, 0.5, 0.625, 0.5, 0.625, 0.5, 0.6562, 0.5, 0.2188, 0.5, 0.1875, 0.5, 0.1875, 0.5, 0.2188, 0.5, 0.625, 0.5, 0.5938, 0.5, 0.5938, 0.5, 0.625, 0.5, 0.1875, 0.5, 0.1562, 0.5, 0.1562, 0.5, 0.1875, 0.5, 0.5938, 0.5, 0.5625, 0.5, 0.5625, 0.5, 0.5938, 0.5, 1.0, 0.5, 0.9688, 0.5, 0.9688, 0.5, 1.0, 0.5, 0.1562, 0.5, 0.125, 0.5, 0.125, 0.5, 0.1562, 0.5, 0.5625, 0.5, 0.5312, 0.5, 0.5312, 0.5, 0.5625, 0.5, 0.9688, 0.5, 0.9375, 0.5, 0.9375, 0.5, 0.9688, 0.5, 0.125, 0.5, 0.09375, 0.5, 0.09375, 0.5, 0.125, 0.5, 0.5312, 0.5, 0.5, 0.5, 0.5, 0.5, 0.5312, 0.5, 0.75, 0.5, 0.7188, 0.5, 0.7188, 0.5, 0.75, 0.5, 0.4062, 0.5, 0.375, 0.5, 0.375, 0.5, 0.4062, 0.5, 0.8125, 0.5, 0.7812, 0.5, 0.7812, 0.5, 0.8125, 0.5, 0.375, 0.5, 0.3438, 0.5, 0.3438, 0.5, 0.375, 0.5, 0.7812, 0.5, 0.75, 0.5, 0.75, 0.5, 0.7812, 0.5, 0.3438, 0.5, 0.3125, 0.5, 0.3125, 0.5, 0.3438, 0.5, 0.75, 0.5, 0.7188, 0.5, 0.7188, 0.5, 0.75, 0.5, 0.3125, 0.5, 0.2812, 0.5, 0.2812, 0.5, 0.3125, 0.5, 0.7188, 0.5, 0.6875, 0.5, 0.6875, 0.5, 0.7188, 0.5, 0.2812, 0.5, 0.25, 0.5, 0.25, 0.5, 0.2812, 0.5, 0.6875, 0.5, 0.6562, 0.5, 0.6562, 0.5, 0.6875, 0.5, 0.25, 0.5, 0.2188, 0.5, 0.2188, 0.5, 0.25, 0.5, 0.6562, 0.5, 0.625, 0.5, 0.625, 0.5, 0.6562, 0.5, 0.2188, 0.5, 0.1875, 0.5, 0.1875, 0.5, 0.2188, 0.5, 0.625, 0.5, 0.5938, 0.5, 0.5938, 0.5, 0.625, 0.5, 0.1875, 0.5, 0.1562, 0.5, 0.1562, 0.5, 0.1875, 0.5, 0.5938, 0.5, 0.5625, 0.5, 0.5625, 0.5, 0.5938, 0.5, 1.0, 0.5, 0.9688, 0.5, 0.9688, 0.5, 1.0, 0.5, 0.1562, 0.5, 0.125, 0.5, 0.125, 0.5, 0.1562, 0.5, 0.5625, 0.5, 0.5312, 0.5, 0.5312, 0.5, 0.5625, 0.5, 0.9688, 0.5, 0.9375, 0.5, 0.9375, 0.5, 0.9688, 0.5, 0.125, 0.5, 0.09375, 0.5, 0.09375, 0.5, 0.125, 0.5, 0.5312, 0.5, 0.5, 0.5, 0.5, 0.5, 0.5312, 0.5, 0.9375, 0.5, 0.9062, 0.5, 0.9062, 0.5, 0.9375, 0.5, 0.09375, 0.5, 0.0625, 0.5, 0.0625, 0.5, 0.09375, 0.5, 0.5, 0.5, 0.4688, 0.5, 0.4688, 0.5, 0.5, 0.5, 0.9062, 0.5, 0.875, 0.5, 0.875, 0.5, 0.9062, 0.5, 0.0625, 0.5, 0.03125, 0.5, 0.03125, 0.5, 0.0625, 0.5, 0.4688, 0.5, 0.4375, 0.5, 0.4375, 0.5, 0.4688, 0.5, 0.875, 0.5, 0.8438, 0.5, 0.8438, 0.5, 0.875, 0.5, 0.03125, 0.5, 0.0, 0.5, 0.0, 0.5, 0.03125, 0.5, 0.4375, 0.5, 0.4062, 0.5, 0.4062, 0.5, 0.4375, 0.5, 0.6562, 0.5, 0.625, 0.5, 0.625, 0.5, 0.6562, 0.5, 0.3125, 0.5, 0.2812, 0.5, 0.2812, 0.5, 0.3125, 0.5, 0.7188, 0.5, 0.6875, 0.5, 0.6875, 0.5, 0.7188, 0.5, 0.2812, 0.5, 0.25, 0.5, 0.25, 0.5, 0.2812, 0.5, 0.6875, 0.5, 0.6562, 0.5, 0.6562, 0.5, 0.6875, 0.5, 0.25, 0.5, 0.2188, 0.5, 0.2188, 0.5, 0.25, 0.5, 0.6562, 0.5, 0.625, 0.5, 0.625, 0.5, 0.6562, 0.5, 0.2188, 0.5, 0.1875, 0.5, 0.1875, 0.5, 0.2188, 0.5, 0.625, 0.5, 0.5938, 0.5, 0.5938, 0.5, 0.625, 0.5, 0.1875, 0.5, 0.1562, 0.5, 0.1562, 0.5, 0.1875, 0.5, 0.5938, 0.5, 0.5625, 0.5, 0.5625, 0.5, 0.5938, 0.5, 1.0, 0.5, 0.9688, 0.5, 0.9688, 0.5, 1.0, 0.5, 0.1562, 0.5, 0.125, 0.5, 0.125, 0.5, 0.1562, 0.5, 0.5625, 0.5, 0.5312, 0.5, 0.5312, 0.5, 0.5625, 0.5, 0.9688, 0.5, 0.9375, 0.5, 0.9375, 0.5, 0.9688, 0.5, 0.125, 0.5, 0.09375, 0.5, 0.09375, 0.5, 0.125, 0.5, 0.5312, 0.5, 0.5, 0.5, 0.5, 0.5, 0.5312, 0.5, 0.9375, 0.5, 0.9062, 0.5, 0.9062, 0.5, 0.9375, 0.5, 0.09375, 0.5, 0.0625, 0.5, 0.0625, 0.5, 0.09375, 0.5, 0.5, 0.5, 0.4688, 0.5, 0.4688, 0.5, 0.5, 0.5, 0.9062, 0.5, 0.875, 0.5, 0.875, 0.5, 0.9062, 0.5, 0.0625, 0.5, 0.03125, 0.5, 0.03125, 0.5, 0.0625, 0.5, 0.4688, 0.5, 0.4375, 0.5, 0.4375, 0.5, 0.4688, 0.5, 0.875, 0.5, 0.8438, 0.5, 0.8438, 0.5, 0.875, 0.5, 0.03125, 0.5, 0.0, 0.5, 0.0, 0.5, 0.03125, 0.5, 0.4375, 0.5, 0.4062, 0.5, 0.4062, 0.5, 0.4375, 0.5, 0.8438, 0.5, 0.8125, 0.5, 0.8125, 0.5, 0.8438, 0.5, 0.4062, 0.5, 0.375, 0.5, 0.375, 0.5, 0.4062, 0.5, 0.8125, 0.5, 0.7812, 0.5, 0.7812, 0.5, 0.8125, 0.5, 0.375, 0.5, 0.3438, 0.5, 0.3438, 0.5, 0.375, 0.5, 0.7812, 0.5, 0.75, 0.5, 0.75, 0.5, 0.7812, 0.5, 0.3438, 0.5, 0.3125, 0.5, 0.3125, 0.5, 0.3438, 0.5, 0.5625, 0.5, 0.5312, 0.5, 0.5312, 0.5, 0.5625, 0.5, 0.2188, 0.5, 0.1875, 0.5, 0.1875, 0.5, 0.2188, 0.5, 0.625, 0.5, 0.5938, 0.5, 0.5938, 0.5, 0.625, 0.5, 0.1875, 0.5, 0.1562, 0.5, 0.1562, 0.5, 0.1875, 0.5, 0.5938, 0.5, 0.5625, 0.5, 0.5625, 0.5, 0.5938, 0.5, 1.0, 0.5, 0.9688, 0.5, 0.9688, 0.5, 1.0, 0.5, 0.1562, 0.5, 0.125, 0.5, 0.125, 0.5, 0.1562, 0.5, 0.5625, 0.5, 0.5312, 0.5, 0.5312, 0.5, 0.5625, 0.5, 0.9688, 0.5, 0.9375, 0.5, 0.9375, 0.5, 0.9688, 0.5, 0.125, 0.5, 0.09375, 0.5, 0.09375, 0.5, 0.125, 0.5, 0.5312, 0.5, 0.5, 0.5, 0.5, 0.5, 0.5312, 0.5, 0.9375, 0.5, 0.9062, 0.5, 0.9062, 0.5, 0.9375, 0.5, 0.09375, 0.5, 0.0625, 0.5, 0.0625, 0.5, 0.09375, 0.5, 0.5, 0.5, 0.4688, 0.5, 0.4688, 0.5, 0.5, 0.5, 0.9062, 0.5, 0.875, 0.5, 0.875, 0.5, 0.9062, 0.5, 0.0625, 0.5, 0.03125, 0.5, 0.03125, 0.5, 0.0625, 0.5, 0.4688, 0.5, 0.4375, 0.5, 0.4375, 0.5, 0.4688, 0.5, 0.875, 0.5, 0.8438, 0.5, 0.8438, 0.5, 0.875, 0.5, 0.03125, 0.5, 0.0, 0.5, 0.0, 0.5, 0.03125, 0.5, 0.4375, 0.5, 0.4062, 0.5, 0.4062, 0.5, 0.4375, 0.5, 0.8438, 0.5, 0.8125, 0.5, 0.8125, 0.5, 0.8438, 0.5, 0.4062, 0.5, 0.375, 0.5, 0.375, 0.5, 0.4062, 0.5, 0.8125, 0.5, 0.7812, 0.5, 0.7812, 0.5, 0.8125, 0.5, 0.375, 0.5, 0.3438, 0.5, 0.3438, 0.5, 0.375, 0.5, 0.7812, 0.5, 0.75, 0.5, 0.75, 0.5, 0.7812, 0.5, 0.3438, 0.5, 0.3125, 0.5, 0.3125, 0.5, 0.3438, 0.5, 0.75, 0.5, 0.7188, 0.5, 0.7188, 0.5, 0.75, 0.5, 0.3125, 0.5, 0.2812, 0.5, 0.2812, 0.5, 0.3125, 0.5, 0.7188, 0.5, 0.6875, 0.5, 0.6875, 0.5, 0.7188, 0.5, 0.2812, 0.5, 0.25, 0.5, 0.25, 0.5, 0.2812, 0.5, 0.6875, 0.5, 0.6562, 0.5, 0.6562, 0.5, 0.6875, 0.5, 0.25, 0.5, 0.2188, 0.5, 0.2188, 0.5, 0.25, 0.5, 0.4688, 0.5, 0.4375, 0.5, 0.4375, 0.5, 0.4688, 0.5, 0.9688, 0.5, 0.9375, 0.5, 0.9375, 0.5, 0.9688, 0.5, 0.125, 0.5, 0.09375, 0.5, 0.09375, 0.5, 0.125, 0.5, 0.5312, 0.5, 0.5, 0.5, 0.5, 0.5, 0.5312, 0.5, 0.9375, 0.5, 0.9062, 0.5, 0.9062, 0.5, 0.9375, 0.5, 0.09375, 0.5, 0.0625, 0.5, 0.0625, 0.5, 0.09375, 0.5, 0.5, 0.5, 0.4688, 0.5, 0.4688, 0.5, 0.5, 0.5, 0.9062, 0.5, 0.875, 0.5, 0.875, 0.5, 0.9062, 0.5, 0.0625, 0.5, 0.03125, 0.5, 0.03125, 0.5, 0.0625, 0.5, 0.4688, 0.5, 0.4375, 0.5, 0.4375, 0.5, 0.4688, 0.5, 0.875, 0.5, 0.8438, 0.5, 0.8438, 0.5, 0.875, 0.5, 0.03125, 0.5, 0.0, 0.5, 0.0, 0.5, 0.03125, 0.5, 0.4375, 0.5, 0.4062, 0.5, 0.4062, 0.5, 0.4375, 0.5, 0.8438, 0.5, 0.8125, 0.5, 0.8125, 0.5, 0.8438, 0.5, 0.4062, 0.5, 0.375, 0.5, 0.375, 0.5, 0.4062, 0.5, 0.8125, 0.5, 0.7812, 0.5, 0.7812, 0.5, 0.8125, 0.5, 0.375, 0.5, 0.3438, 0.5, 0.3438, 0.5, 0.375, 0.5, 0.7812, 0.5, 0.75, 0.5, 0.75, 0.5, 0.7812, 0.5, 0.3438, 0.5, 0.3125, 0.5, 0.3125, 0.5, 0.3438, 0.5, 0.75, 0.5, 0.7188, 0.5, 0.7188, 0.5, 0.75, 0.5, 0.3125, 0.5, 0.2812, 0.5, 0.2812, 0.5, 0.3125, 0.5, 0.7188, 0.5, 0.6875, 0.5, 0.6875, 0.5, 0.7188, 0.5, 0.2812, 0.5, 0.25, 0.5, 0.25, 0.5, 0.2812, 0.5, 0.6875, 0.5, 0.6562, 0.5, 0.6562, 0.5, 0.6875, 0.5, 0.25, 0.5, 0.2188, 0.5, 0.2188, 0.5, 0.25, 0.5, 0.6562, 0.5, 0.625, 0.5, 0.625, 0.5, 0.6562, 0.5, 0.2188, 0.5, 0.1875, 0.5, 0.1875, 0.5, 0.2188, 0.5, 0.625, 0.5, 0.5938, 0.5, 0.5938, 0.5, 0.625, 0.5, 0.1875, 0.5, 0.1562, 0.5, 0.1562, 0.5, 0.1875, 0.5, 0.5938, 0.5, 0.5625, 0.5, 0.5625, 0.5, 0.5938, 0.5, 1.0, 0.5, 0.9688, 0.5, 0.9688, 0.5, 1.0, 0.5, 0.1562, 0.5, 0.125, 0.5, 0.125, 0.5, 0.1562, 0.5, 0.3438, 0.5, 0.3125, 0.5, 0.3125, 0.5, 0.3438, 0.5, 0.875, 0.5, 0.8438, 0.5, 0.8438, 0.5, 0.875, 0.5, 0.03125, 0.5, 0.0, 0.5, 0.0, 0.5, 0.03125, 0.5, 0.4375, 0.5, 0.4062, 0.5, 0.4062, 0.5, 0.4375, 0.5, 0.8438, 0.5, 0.8125, 0.5, 0.8125, 0.5, 0.8438, 0.5, 0.4062, 0.5, 0.375, 0.5, 0.375, 0.5, 0.4062, 0.5, 0.8125, 0.5, 0.7812, 0.5, 0.7812, 0.5, 0.8125, 0.5, 0.375, 0.5, 0.3438, 0.5, 0.3438, 0.5, 0.375, 0.5, 0.7812, 0.5, 0.75, 0.5, 0.75, 0.5, 0.7812, 0.5, 0.3438, 0.5, 0.3125, 0.5, 0.3125, 0.5, 0.3438, 0.5, 0.75, 0.5, 0.7188, 0.5, 0.7188, 0.5, 0.75, 0.5, 0.3125, 0.5, 0.2812, 0.5, 0.2812, 0.5, 0.3125, 0.5, 0.7188, 0.5, 0.6875, 0.5, 0.6875, 0.5, 0.7188, 0.5, 0.2812, 0.5, 0.25, 0.5, 0.25, 0.5, 0.2812, 0.5, 0.6875, 0.5, 0.6562, 0.5, 0.6562, 0.5, 0.6875, 0.5, 0.25, 0.5, 0.2188, 0.5, 0.2188, 0.5, 0.25, 0.5, 0.6562, 0.5, 0.625, 0.5, 0.625, 0.5, 0.6562, 0.5, 0.2188, 0.5, 0.1875, 0.5, 0.1875, 0.5, 0.2188, 0.5, 0.625, 0.5, 0.5938, 0.5, 0.5938, 0.5, 0.625, 0.5, 0.1875, 0.5, 0.1562, 0.5, 0.1562, 0.5, 0.1875, 0.5, 0.5938, 0.5, 0.5625, 0.5, 0.5625, 0.5, 0.5938, 0.5, 1.0, 0.5, 0.9688, 0.5, 0.9688, 0.5, 1.0, 0.5, 0.1562, 0.5, 0.125, 0.5, 0.125, 0.5, 0.1562, 0.5, 0.5625, 0.5, 0.5312, 0.5, 0.5312, 0.5, 0.5625, 0.5, 0.9688, 0.5, 0.9375, 0.5, 0.9375, 0.5, 0.9688, 0.5, 0.125, 0.5, 0.09375, 0.5, 0.09375, 0.5, 0.125, 0.5, 0.5312, 0.5, 0.5, 0.5, 0.5, 0.5, 0.5312, 0.5, 0.9375, 0.5, 0.9062, 0.5, 0.9062, 0.5, 0.9375, 0.5, 0.09375, 0.5, 0.0625, 0.5, 0.0625, 0.5, 0.09375, 0.5, 0.5, 0.5, 0.4688, 0.5, 0.4688, 0.5, 0.5, 0.5, 0.9062, 0.5, 0.875, 0.5, 0.875, 0.5, 0.9062, 0.5, 0.0625, 0.5, 0.03125, 0.5, 0.03125, 0.5, 0.0625, 0.5, 0.03125, 0.5, 0.0, 0.5, 0.0, 0.5, 0.03125, 0.5, 0.75, 0.5, 0.7188, 0.5, 0.7188, 0.5, 0.75, 0.5, 0.3125, 0.5, 0.2812, 0.5, 0.2812, 0.5, 0.3125, 0.5, 0.7188, 0.5, 0.6875, 0.5, 0.6875, 0.5, 0.7188, 0.5, 0.2812, 0.5, 0.25, 0.5, 0.25, 0.5, 0.2812, 0.5, 0.6875, 0.5, 0.6562, 0.5, 0.6562, 0.5, 0.6875, 0.5, 0.25, 0.5, 0.2188, 0.5, 0.2188, 0.5, 0.25, 0.5, 0.6562, 0.5, 0.625, 0.5, 0.625, 0.5, 0.6562, 0.5, 0.2188, 0.5, 0.1875, 0.5, 0.1875, 0.5, 0.2188, 0.5, 0.625, 0.5, 0.5938, 0.5, 0.5938, 0.5, 0.625, 0.5, 0.1875, 0.5, 0.1562, 0.5, 0.1562, 0.5, 0.1875, 0.5, 0.5938, 0.5, 0.5625, 0.5, 0.5625, 0.5, 0.5938, 0.5, 0.1562, 0.5, 0.125, 0.5, 0.125, 0.5, 0.1562, 0.5, 0.5625, 0.5, 0.5312, 0.5, 0.5312, 0.5, 0.5625, 0.5, 0.75, 0.4687, 0.7927, 0.4645, 0.8337, 0.4521, 0.8715, 0.4318, 0.9046, 0.4046, 0.9318, 0.3715, 0.9521, 0.3337, 0.9645, 0.2927, 0.9687, 0.25, 0.9645, 0.2073, 0.9521, 0.1663, 0.9318, 0.1285, 0.9046, 0.09536, 0.8715, 0.06816, 0.8337, 0.04795, 0.7927, 0.0355, 0.75, 0.0313, 0.7073, 0.0355, 0.6663, 0.04795, 0.6285, 0.06816, 0.5954, 0.09536, 0.5682, 0.1285, 0.5479, 0.1663, 0.5355, 0.2073, 0.5313, 0.25, 0.5355, 0.2927, 0.5479, 0.3337, 0.5682, 0.3715, 0.5954, 0.4046, 0.6285, 0.4318, 0.6663, 0.4521, 0.7073, 0.4645, 0.125, 0.5, 0.09375, 0.5, 0.09375, 0.5, 0.125, 0.5, 0.5312, 0.5, 0.5, 0.5, 0.5, 0.5, 0.5312, 0.5, 0.9375, 0.5, 0.9062, 0.5, 0.9062, 0.5, 0.9375, 0.5, 0.09375, 0.5, 0.0625, 0.5, 0.0625, 0.5, 0.09375, 0.5, 0.5, 0.5, 0.4688, 0.5, 0.4688, 0.5, 0.5, 0.5, 0.9062, 0.5, 0.875, 0.5, 0.875, 0.5, 0.9062, 0.5, 0.0625, 0.5, 0.03125, 0.5, 0.03125, 0.5, 0.0625, 0.5, 0.4688, 0.5, 0.4375, 0.5, 0.4375, 0.5, 0.4688, 0.5, 0.875, 0.5, 0.8438, 0.5, 0.8438, 0.5, 0.875, 0.5, 0.4375, 0.5, 0.4062, 0.5, 0.4062, 0.5, 0.4375, 0.5, 0.8438, 0.5, 0.8125, 0.5, 0.8125, 0.5, 0.8438, 0.5, 0.9688, 0.5, 0.9375, 0.5, 0.9375, 0.5, 0.9688, 0.5, 0.4062, 0.5, 0.375, 0.5, 0.375, 0.5, 0.4062, 0.5, 0.8125, 0.5, 0.7812, 0.5, 0.7812, 0.5, 0.8125, 0.5, 0.375, 0.5, 0.3438, 0.5, 0.3438, 0.5, 0.375, 0.5, 0.7812, 0.5, 0.75, 0.5, 0.75, 0.5, 0.7812, 0.5, 1.0, 0.5, 0.9688, 0.5, 0.9689, 0.5, 1.0, 0.5, 1.0, 0.5, 0.9689, 0.5, 0.9688, 0.5, 0.9993, 0.5, 0.7511, 0.4899, 0.7967, 0.4854, 0.7943, 0.4711, 0.75, 0.4755, 0.75, 0.4755, 0.7943, 0.4711, 0.7927, 0.4645, 0.75, 0.4687, 0.9688, 0.5, 0.9375, 0.5, 0.9378, 0.5, 0.9688, 0.5, 0.9688, 0.5, 0.9378, 0.5, 0.9375, 0.5, 0.9673, 0.5, 0.7988, 0.4848, 0.8418, 0.4717, 0.8368, 0.4582, 0.7943, 0.4711, 0.7943, 0.4711, 0.8368, 0.4582, 0.8337, 0.4521, 0.7927, 0.4645, 0.9375, 0.5, 0.9062, 0.5, 0.9066, 0.5, 0.9377, 0.5, 0.9377, 0.5, 0.9066, 0.5, 0.9062, 0.5, 0.9355, 0.5, 0.8446, 0.4703, 0.8833, 0.4496, 0.876, 0.4372, 0.8368, 0.4582, 0.8368, 0.4582, 0.876, 0.4372, 0.8715, 0.4318, 0.8337, 0.4521, 0.9062, 0.5, 0.875, 0.5, 0.8755, 0.5, 0.9065, 0.5, 0.9065, 0.5, 0.8755, 0.5, 0.875, 0.5, 0.9036, 0.5, 0.8864, 0.447, 0.9197, 0.4197, 0.9104, 0.409, 0.876, 0.4372, 0.876, 0.4372, 0.9104, 0.409, 0.9046, 0.4046, 0.8715, 0.4318, 0.875, 0.5, 0.8438, 0.5, 0.8443, 0.5, 0.8753, 0.5, 0.8753, 0.5, 0.8443, 0.5, 0.8438, 0.5, 0.8718, 0.5, 0.9227, 0.416, 0.9496, 0.3833, 0.9386, 0.3746, 0.9104, 0.409, 0.9104, 0.409, 0.9386, 0.3746, 0.9318, 0.3715, 0.9046, 0.4046, 0.8438, 0.5, 0.8125, 0.5, 0.813, 0.5, 0.8441, 0.5, 0.8441, 0.5, 0.813, 0.5, 0.8125, 0.5, 0.8401, 0.5, 0.9521, 0.3785, 0.9717, 0.3418, 0.9596, 0.3353, 0.9386, 0.3746, 0.9386, 0.3746, 0.9596, 0.3353, 0.9521, 0.3337, 0.9318, 0.3715, 0.8125, 0.5, 0.7812, 0.5, 0.7817, 0.5, 0.8127, 0.5, 0.8127, 0.5, 0.7817, 0.5, 0.7812, 0.5, 0.8085, 0.5, 0.9735, 0.3361, 0.9854, 0.2968, 0.9725, 0.2928, 0.9596, 0.3353, 0.9596, 0.3353, 0.9725, 0.2928, 0.9645, 0.2927, 0.9521, 0.3337, 0.7812, 0.5, 0.75, 0.5, 0.7502, 0.5, 0.7813, 0.5, 0.7813, 0.5, 0.7502, 0.5, 0.75, 0.5, 0.7771, 0.5, 0.986, 0.2906, 0.99, 0.25, 0.9769, 0.2485, 0.9725, 0.2928, 0.9725, 0.2928, 0.9769, 0.2485, 0.9687, 0.25, 0.9645, 0.2927, 0.75, 0.5, 0.7188, 0.5, 0.7187, 0.5, 0.7498, 0.5, 0.7498, 0.5, 0.7187, 0.5, 0.7188, 0.5, 0.7458, 0.5, 0.9894, 0.2438, 0.9854, 0.2032, 0.9725, 0.2043, 0.9769, 0.2485, 0.9769, 0.2485, 0.9725, 0.2043, 0.9645, 0.2073, 0.9687, 0.25, 0.7188, 0.5, 0.6875, 0.5, 0.6873, 0.5, 0.7183, 0.5, 0.7183, 0.5, 0.6873, 0.5, 0.6875, 0.5, 0.7148, 0.5, 0.9837, 0.1975, 0.9717, 0.1582, 0.9596, 0.1618, 0.9725, 0.2043, 0.9725, 0.2043, 0.9596, 0.1618, 0.9521, 0.1663, 0.9645, 0.2073, 0.6875, 0.5, 0.6562, 0.5, 0.656, 0.5, 0.687, 0.5, 0.687, 0.5, 0.656, 0.5, 0.6562, 0.5, 0.6839, 0.5, 0.9692, 0.1534, 0.9496, 0.1167, 0.9386, 0.1226, 0.9596, 0.1618, 0.9596, 0.1618, 0.9386, 0.1226, 0.9318, 0.1285, 0.9521, 0.1663, 0.6562, 0.5, 0.625, 0.5, 0.6247, 0.5, 0.6557, 0.5, 0.6557, 0.5, 0.6247, 0.5, 0.625, 0.5, 0.6531, 0.5, 0.9466, 0.113, 0.9197, 0.08029, 0.9104, 0.08826, 0.9386, 0.1226, 0.9386, 0.1226, 0.9104, 0.08826, 0.9046, 0.09536, 0.9318, 0.1285, 0.625, 0.5, 0.5938, 0.5, 0.5935, 0.5, 0.6246, 0.5, 0.6246, 0.5, 0.5935, 0.5, 0.5938, 0.5, 0.6224, 0.5, 0.9167, 0.07784, 0.8833, 0.05045, 0.876, 0.06008, 0.9104, 0.08826, 0.9104, 0.08826, 0.876, 0.06008, 0.8715, 0.06816, 0.9046, 0.09536, 0.5938, 0.5, 0.5625, 0.5, 0.5624, 0.5, 0.5934, 0.5, 0.5934, 0.5, 0.5624, 0.5, 0.5625, 0.5, 0.5918, 0.5, 0.8807, 0.04905, 0.8418, 0.02827, 0.8368, 0.03914, 0.876, 0.06008, 0.876, 0.06008, 0.8368, 0.03914, 0.8337, 0.04795, 0.8715, 0.06816, 0.5625, 0.5, 0.5312, 0.5, 0.5312, 0.5, 0.5622, 0.5, 0.5622, 0.5, 0.5312, 0.5, 0.5312, 0.5, 0.5611, 0.5, 0.8399, 0.02768, 0.7968, 0.01461, 0.7943, 0.02625, 0.8368, 0.03914, 0.8368, 0.03914, 0.7943, 0.02625, 0.7927, 0.0355, 0.8337, 0.04795, 0.5312, 0.5, 0.5, 0.5, 0.5001, 0.5, 0.5311, 0.5, 0.5311, 0.5, 0.5001, 0.5, 0.5001, 0.5, 0.5305, 0.5, 0.7957, 0.0145, 0.7501, 0.01001, 0.75, 0.02189, 0.7943, 0.02625, 0.7943, 0.02625, 0.75, 0.02189, 0.75, 0.0313, 0.7927, 0.0355, 0.5, 0.5, 0.4688, 0.5, 0.4689, 0.5, 0.4999, 0.5, 0.4999, 0.5, 0.4689, 0.5, 0.4695, 0.5, 0.4999, 0.5, 0.7499, 0.01001, 0.7043, 0.01451, 0.7057, 0.02625, 0.75, 0.02189, 0.75, 0.02189, 0.7057, 0.02625, 0.7073, 0.0355, 0.75, 0.0313, 0.4688, 0.5, 0.4375, 0.5, 0.4378, 0.5, 0.4688, 0.5, 0.4688, 0.5, 0.4378, 0.5, 0.4389, 0.5, 0.4688, 0.5, 0.7032, 0.01461, 0.6601, 0.02768, 0.6632, 0.03914, 0.7057, 0.02625, 0.7057, 0.02625, 0.6632, 0.03914, 0.6663, 0.04795, 0.7073, 0.0355, 0.4375, 0.5, 0.4062, 0.5, 0.4066, 0.5, 0.4376, 0.5, 0.4376, 0.5, 0.4066, 0.5, 0.4082, 0.5, 0.4375, 0.5, 0.6582, 0.02827, 0.6193, 0.04905, 0.624, 0.06008, 0.6632, 0.03914, 0.6632, 0.03914, 0.624, 0.06008, 0.6285, 0.06816, 0.6663, 0.04795, 0.4062, 0.5, 0.375, 0.5, 0.3754, 0.5, 0.4065, 0.5, 0.4065, 0.5, 0.3754, 0.5, 0.3776, 0.5, 0.4062, 0.5, 0.6167, 0.05045, 0.5833, 0.07784, 0.5896, 0.08826, 0.624, 0.06008, 0.624, 0.06008, 0.5896, 0.08826, 0.5954, 0.09536, 0.6285, 0.06816, 0.375, 0.5, 0.3438, 0.5, 0.3443, 0.5, 0.3753, 0.5, 0.3753, 0.5, 0.3443, 0.5, 0.3469, 0.5, 0.375, 0.5, 0.5803, 0.08029, 0.5534, 0.113, 0.5614, 0.1226, 0.5896, 0.08826, 0.5896, 0.08826, 0.5614, 0.1226, 0.5682, 0.1285, 0.5954, 0.09536, 0.3438, 0.5, 0.3125, 0.5, 0.313, 0.5, 0.344, 0.5, 0.344, 0.5, 0.313, 0.5, 0.3161, 0.5, 0.3438, 0.5, 0.5504, 0.1167, 0.5308, 0.1534, 0.5404, 0.1618, 0.5614, 0.1226, 0.5614, 0.1226, 0.5404, 0.1618, 0.5479, 0.1663, 0.5682, 0.1285, 0.3125, 0.5, 0.2812, 0.5, 0.2817, 0.5, 0.3127, 0.5, 0.3127, 0.5, 0.2817, 0.5, 0.2852, 0.5, 0.3125, 0.5, 0.5283, 0.1582, 0.5163, 0.1975, 0.5275, 0.2043, 0.5404, 0.1618, 0.5404, 0.1618, 0.5275, 0.2043, 0.5355, 0.2073, 0.5479, 0.1663, 0.2812, 0.5, 0.25, 0.5, 0.2502, 0.5, 0.2813, 0.5, 0.2813, 0.5, 0.2502, 0.5, 0.2542, 0.5, 0.2812, 0.5, 0.5146, 0.2032, 0.5106, 0.2438, 0.5231, 0.2485, 0.5275, 0.2043, 0.5275, 0.2043, 0.5231, 0.2485, 0.5313, 0.25, 0.5355, 0.2073, 0.25, 0.5, 0.2188, 0.5, 0.2187, 0.5, 0.2498, 0.5, 0.2498, 0.5, 0.2187, 0.5, 0.2229, 0.5, 0.25, 0.5, 0.51, 0.25, 0.514, 0.2906, 0.5275, 0.2928, 0.5231, 0.2485, 0.5231, 0.2485, 0.5275, 0.2928, 0.5355, 0.2927, 0.5313, 0.25, 0.2188, 0.5, 0.1875, 0.5, 0.1873, 0.5, 0.2183, 0.5, 0.2183, 0.5, 0.1873, 0.5, 0.1915, 0.5, 0.2188, 0.5, 0.5146, 0.2968, 0.5265, 0.3361, 0.5404, 0.3353, 0.5275, 0.2928, 0.5275, 0.2928, 0.5404, 0.3353, 0.5479, 0.3337, 0.5355, 0.2927, 0.1875, 0.5, 0.1562, 0.5, 0.1559, 0.5, 0.187, 0.5, 0.187, 0.5, 0.1559, 0.5, 0.1599, 0.5, 0.1875, 0.5, 0.5283, 0.3418, 0.5479, 0.3785, 0.5614, 0.3746, 0.5404, 0.3353, 0.5404, 0.3353, 0.5614, 0.3746, 0.5682, 0.3715, 0.5479, 0.3337, 0.1562, 0.5, 0.125, 0.5, 0.1247, 0.5, 0.1557, 0.5, 0.1557, 0.5, 0.1247, 0.5, 0.1282, 0.5, 0.1562, 0.5, 0.5504, 0.3833, 0.5773, 0.416, 0.5896, 0.409, 0.5614, 0.3746, 0.5614, 0.3746, 0.5896, 0.409, 0.5954, 0.4046, 0.5682, 0.3715, 0.125, 0.5, 0.09375, 0.5, 0.09348, 0.5, 0.1245, 0.5, 0.1245, 0.5, 0.09348, 0.5, 0.09639, 0.5, 0.125, 0.5, 0.5803, 0.4197, 0.6136, 0.447, 0.624, 0.4372, 0.5896, 0.409, 0.5896, 0.409, 0.624, 0.4372, 0.6285, 0.4318, 0.5954, 0.4046, 0.09375, 0.5, 0.0625, 0.5, 0.06232, 0.5, 0.09336, 0.5, 0.09336, 0.5, 0.06232, 0.5, 0.06454, 0.5, 0.09375, 0.5, 0.6167, 0.4496, 0.6554, 0.4703, 0.6632, 0.4582, 0.624, 0.4372, 0.624, 0.4372, 0.6632, 0.4582, 0.6663, 0.4521, 0.6285, 0.4318, 0.0625, 0.5, 0.03125, 0.5, 0.03118, 0.5, 0.06222, 0.5, 0.06222, 0.5, 0.03118, 0.5, 0.03265, 0.5, 0.0625, 0.5, 0.6582, 0.4717, 0.7012, 0.4848, 0.7057, 0.4711, 0.6632, 0.4582, 0.6632, 0.4582, 0.7057, 0.4711, 0.7073, 0.4645, 0.6663, 0.4521, 0.03125, 0.5, 0.0, 0.5, 4.677e-05, 0.5, 0.03109, 0.5, 0.03109, 0.5, 4.677e-05, 0.5, 0.000741, 0.5, 0.03118, 0.5, 0.7033, 0.4854, 0.7489, 0.4899, 0.75, 0.4755, 0.7057, 0.4711, 0.7057, 0.4711, 0.75, 0.4755, 0.75, 0.4687, 0.7073, 0.4645, 1.0, 0.5, 0.9688, 0.5, 0.9688, 0.5, 1.0, 0.5, 1.0, 0.5, 0.9688, 0.5, 0.9688, 0.5, 1.0, 0.5, 1.0, 0.5, 0.9688, 0.5, 0.9688, 0.5, 0.9991, 0.5, 0.9991, 0.5, 0.9688, 0.5, 0.9688, 0.5, 0.9998, 0.5, 0.9998, 0.5, 0.9688, 0.5, 0.9688, 0.5, 1.0, 0.5, 0.9688, 0.5, 0.9375, 0.5, 0.9375, 0.5, 0.9688, 0.5, 0.9688, 0.5, 0.9375, 0.5, 0.9375, 0.5, 0.9688, 0.5, 0.9688, 0.5, 0.9375, 0.5, 0.9375, 0.5, 0.9688, 0.5, 0.9688, 0.5, 0.9375, 0.5, 0.9375, 0.5, 0.9688, 0.5, 0.9375, 0.5, 0.9062, 0.5, 0.9062, 0.5, 0.9375, 0.5, 0.9375, 0.5, 0.9062, 0.5, 0.9063, 0.5, 0.9375, 0.5, 0.9375, 0.5, 0.9063, 0.5, 0.9063, 0.5, 0.9375, 0.5, 0.9375, 0.5, 0.9063, 0.5, 0.9062, 0.5, 0.9375, 0.5, 0.9062, 0.5, 0.875, 0.5, 0.875, 0.5, 0.9062, 0.5, 0.9062, 0.5, 0.875, 0.5, 0.875, 0.5, 0.9063, 0.5, 0.9063, 0.5, 0.875, 0.5, 0.875, 0.5, 0.9063, 0.5, 0.9063, 0.5, 0.875, 0.5, 0.875, 0.5, 0.9062, 0.5, 0.875, 0.5, 0.8438, 0.5, 0.8438, 0.5, 0.875, 0.5, 0.875, 0.5, 0.8438, 0.5, 0.8438, 0.5, 0.875, 0.5, 0.875, 0.5, 0.8438, 0.5, 0.8438, 0.5, 0.875, 0.5, 0.875, 0.5, 0.8438, 0.5, 0.8438, 0.5, 0.875, 0.5, 0.8438, 0.5, 0.8125, 0.5, 0.8125, 0.5, 0.8438, 0.5, 0.8438, 0.5, 0.8125, 0.5, 0.8125, 0.5, 0.8438, 0.5, 0.8438, 0.5, 0.8125, 0.5, 0.8125, 0.5, 0.8438, 0.5, 0.8438, 0.5, 0.8125, 0.5, 0.8125, 0.5, 0.8438, 0.5, 0.8125, 0.5, 0.7812, 0.5, 0.7812, 0.5, 0.8125, 0.5, 0.8125, 0.5, 0.7812, 0.5, 0.7812, 0.5, 0.8125, 0.5, 0.8125, 0.5, 0.7812, 0.5, 0.7813, 0.5, 0.8125, 0.5, 0.8125, 0.5, 0.7813, 0.5, 0.7812, 0.5, 0.8125, 0.5, 0.7812, 0.5, 0.75, 0.5, 0.75, 0.5, 0.7812, 0.5, 0.7812, 0.5, 0.75, 0.5, 0.75, 0.5, 0.7812, 0.5, 0.7812, 0.5, 0.75, 0.5, 0.75, 0.5, 0.7813, 0.5, 0.7813, 0.5, 0.75, 0.5, 0.75, 0.5, 0.7812, 0.5, 0.75, 0.5, 0.7188, 0.5, 0.7188, 0.5, 0.75, 0.5, 0.75, 0.5, 0.7188, 0.5, 0.7188, 0.5, 0.75, 0.5, 0.75, 0.5, 0.7188, 0.5, 0.7188, 0.5, 0.75, 0.5, 0.75, 0.5, 0.7188, 0.5, 0.7188, 0.5, 0.75, 0.5, 0.7188, 0.5, 0.6875, 0.5, 0.6875, 0.5, 0.7188, 0.5, 0.7188, 0.5, 0.6875, 0.5, 0.6875, 0.5, 0.7188, 0.5, 0.7188, 0.5, 0.6875, 0.5, 0.6875, 0.5, 0.7188, 0.5, 0.7188, 0.5, 0.6875, 0.5, 0.6875, 0.5, 0.7188, 0.5, 0.6875, 0.5, 0.6562, 0.5, 0.6562, 0.5, 0.6875, 0.5, 0.6875, 0.5, 0.6562, 0.5, 0.6562, 0.5, 0.6875, 0.5, 0.6875, 0.5, 0.6562, 0.5, 0.6562, 0.5, 0.6875, 0.5, 0.6875, 0.5, 0.6562, 0.5, 0.6562, 0.5, 0.6875, 0.5, 0.6562, 0.5, 0.625, 0.5, 0.625, 0.5, 0.6562, 0.5, 0.6562, 0.5, 0.625, 0.5, 0.625, 0.5, 0.6562, 0.5, 0.6562, 0.5, 0.625, 0.5, 0.625, 0.5, 0.6562, 0.5, 0.6562, 0.5, 0.625, 0.5, 0.625, 0.5, 0.6562, 0.5, 0.625, 0.5, 0.5938, 0.5, 0.5938, 0.5, 0.625, 0.5, 0.625, 0.5, 0.5938, 0.5, 0.5938, 0.5, 0.625, 0.5, 0.625, 0.5, 0.5938, 0.5, 0.5938, 0.5, 0.625, 0.5, 0.625, 0.5, 0.5938, 0.5, 0.5938, 0.5, 0.625, 0.5, 0.5938, 0.5, 0.5625, 0.5, 0.5625, 0.5, 0.5938, 0.5, 0.5938, 0.5, 0.5625, 0.5, 0.5625, 0.5, 0.5938, 0.5, 0.5938, 0.5, 0.5625, 0.5, 0.5625, 0.5, 0.5938, 0.5, 0.5938, 0.5, 0.5625, 0.5, 0.5625, 0.5, 0.5938, 0.5, 0.5625, 0.5, 0.5312, 0.5, 0.5312, 0.5, 0.5625, 0.5, 0.5625, 0.5, 0.5312, 0.5, 0.5312, 0.5, 0.5625, 0.5, 0.5625, 0.5, 0.5312, 0.5, 0.5312, 0.5, 0.5625, 0.5, 0.5625, 0.5, 0.5312, 0.5, 0.5312, 0.5, 0.5625, 0.5, 0.5312, 0.5, 0.5, 0.5, 0.5, 0.5, 0.5312, 0.5, 0.5312, 0.5, 0.5, 0.5, 0.5, 0.5, 0.5312, 0.5, 0.5312, 0.5, 0.5, 0.5, 0.5, 0.5, 0.5312, 0.5, 0.5312, 0.5, 0.5, 0.5, 0.5, 0.5, 0.5312, 0.5, 0.5, 0.5, 0.4688, 0.5, 0.4688, 0.5, 0.5, 0.5, 0.5, 0.5, 0.4688, 0.5, 0.4688, 0.5, 0.5, 0.5, 0.5, 0.5, 0.4688, 0.5, 0.4688, 0.5, 0.5, 0.5, 0.5, 0.5, 0.4688, 0.5, 0.4688, 0.5, 0.5, 0.5, 0.4688, 0.5, 0.4375, 0.5, 0.4375, 0.5, 0.4688, 0.5, 0.4688, 0.5, 0.4375, 0.5, 0.4375, 0.5, 0.4688, 0.5, 0.4688, 0.5, 0.4375, 0.5, 0.4375, 0.5, 0.4688, 0.5, 0.4688, 0.5, 0.4375, 0.5, 0.4375, 0.5, 0.4688, 0.5, 0.4375, 0.5, 0.4062, 0.5, 0.4062, 0.5, 0.4375, 0.5, 0.4375, 0.5, 0.4062, 0.5, 0.4062, 0.5, 0.4375, 0.5, 0.4375, 0.5, 0.4062, 0.5, 0.4063, 0.5, 0.4375, 0.5, 0.4375, 0.5, 0.4063, 0.5, 0.4062, 0.5, 0.4375, 0.5, 0.4062, 0.5, 0.375, 0.5, 0.375, 0.5, 0.4062, 0.5, 0.4062, 0.5, 0.375, 0.5, 0.375, 0.5, 0.4062, 0.5, 0.4062, 0.5, 0.375, 0.5, 0.375, 0.5, 0.4063, 0.5, 0.4063, 0.5, 0.375, 0.5, 0.375, 0.5, 0.4062, 0.5, 0.375, 0.5, 0.3438, 0.5, 0.3438, 0.5, 0.375, 0.5, 0.375, 0.5, 0.3438, 0.5, 0.3438, 0.5, 0.375, 0.5, 0.375, 0.5, 0.3438, 0.5, 0.3438, 0.5, 0.375, 0.5, 0.375, 0.5, 0.3438, 0.5, 0.3438, 0.5, 0.375, 0.5, 0.3438, 0.5, 0.3125, 0.5, 0.3125, 0.5, 0.3438, 0.5, 0.3438, 0.5, 0.3125, 0.5, 0.3125, 0.5, 0.3438, 0.5, 0.3438, 0.5, 0.3125, 0.5, 0.3125, 0.5, 0.3438, 0.5, 0.3438, 0.5, 0.3125, 0.5, 0.3125, 0.5, 0.3438, 0.5, 0.3125, 0.5, 0.2812, 0.5, 0.2812, 0.5, 0.3125, 0.5, 0.3125, 0.5, 0.2812, 0.5, 0.2812, 0.5, 0.3125, 0.5, 0.3125, 0.5, 0.2812, 0.5, 0.2813, 0.5, 0.3125, 0.5, 0.3125, 0.5, 0.2813, 0.5, 0.2812, 0.5, 0.3125, 0.5, 0.2812, 0.5, 0.25, 0.5, 0.25, 0.5, 0.2812, 0.5, 0.2812, 0.5, 0.25, 0.5, 0.25, 0.5, 0.2812, 0.5, 0.2812, 0.5, 0.25, 0.5, 0.25, 0.5, 0.2813, 0.5, 0.2813, 0.5, 0.25, 0.5, 0.25, 0.5, 0.2812, 0.5, 0.25, 0.5, 0.2188, 0.5, 0.2188, 0.5, 0.25, 0.5, 0.25, 0.5, 0.2188, 0.5, 0.2188, 0.5, 0.25, 0.5, 0.25, 0.5, 0.2188, 0.5, 0.2188, 0.5, 0.25, 0.5, 0.25, 0.5, 0.2188, 0.5, 0.2188, 0.5, 0.25, 0.5, 0.2188, 0.5, 0.1875, 0.5, 0.1875, 0.5, 0.2188, 0.5, 0.2188, 0.5, 0.1875, 0.5, 0.1875, 0.5, 0.2188, 0.5, 0.2188, 0.5, 0.1875, 0.5, 0.1875, 0.5, 0.2188, 0.5, 0.2188, 0.5, 0.1875, 0.5, 0.1875, 0.5, 0.2188, 0.5, 0.1875, 0.5, 0.1562, 0.5, 0.1562, 0.5, 0.1875, 0.5, 0.1875, 0.5, 0.1562, 0.5, 0.1562, 0.5, 0.1875, 0.5, 0.1875, 0.5, 0.1562, 0.5, 0.1563, 0.5, 0.1875, 0.5, 0.1875, 0.5, 0.1563, 0.5, 0.1562, 0.5, 0.1875, 0.5, 0.1562, 0.5, 0.125, 0.5, 0.125, 0.5, 0.1562, 0.5, 0.1562, 0.5, 0.125, 0.5, 0.125, 0.5, 0.1562, 0.5, 0.1562, 0.5, 0.125, 0.5, 0.125, 0.5, 0.1563, 0.5, 0.1563, 0.5, 0.125, 0.5, 0.125, 0.5, 0.1562, 0.5, 0.125, 0.5, 0.09375, 0.5, 0.09375, 0.5, 0.125, 0.5, 0.125, 0.5, 0.09375, 0.5, 0.09375, 0.5, 0.125, 0.5, 0.125, 0.5, 0.09375, 0.5, 0.09375, 0.5, 0.125, 0.5, 0.125, 0.5, 0.09375, 0.5, 0.09375, 0.5, 0.125, 0.5, 0.09375, 0.5, 0.0625, 0.5, 0.0625, 0.5, 0.09375, 0.5, 0.09375, 0.5, 0.0625, 0.5, 0.0625, 0.5, 0.09375, 0.5, 0.09375, 0.5, 0.0625, 0.5, 0.0625, 0.5, 0.09375, 0.5, 0.09375, 0.5, 0.0625, 0.5, 0.0625, 0.5, 0.09375, 0.5, 0.0625, 0.5, 0.03125, 0.5, 0.03125, 0.5, 0.0625, 0.5, 0.0625, 0.5, 0.03125, 0.5, 0.03125, 0.5, 0.0625, 0.5, 0.0625, 0.5, 0.03125, 0.5, 0.03125, 0.5, 0.0625, 0.5, 0.0625, 0.5, 0.03125, 0.5, 0.03125, 0.5, 0.0625, 0.5, 0.03125, 0.5, 0.0, 0.5, 0.0, 0.5, 0.03125, 0.5, 0.03125, 0.5, 0.0, 0.5, 0.0008505, 0.5, 0.03125, 0.5, 0.03125, 0.5, 0.0008505, 0.5, 0.000221, 0.5, 0.03125, 0.5, 0.03125, 0.5, 0.000221, 0.5, 0.0, 0.5, 0.03125, 0.5, 1.0, 0.5, 0.9688, 0.5, 0.9688, 0.5, 1.0, 0.5])
me_cylinder.materials.append(mat_material_002)
me_cylinder.use_remesh_fix_poles = True
me_cylinder.use_remesh_preserve_attributes = False
me_cylinder.use_mirror_vertex_groups = False
me_cylinder.update()
me_plane = bpy.data.meshes.new('Plane')
me_plane.from_pydata([(-1.0, -1.0, 0.0), (1.0, -1.0, 0.0), (-1.0, 1.0, 0.0), (1.0, 1.0, 0.0)], [], [(0, 1, 3, 2)])
_uv = me_plane.uv_layers.new(name='UVMap')
_uv.uv.foreach_set('vector', [0.0, 0.0, 1.0, 0.0, 1.0, 1.0, 0.0, 1.0])
me_plane.materials.append(mat_material_003)
me_plane.use_remesh_fix_poles = True
me_plane.use_remesh_preserve_attributes = False
me_plane.use_mirror_vertex_groups = False
me_plane.update()

# ---- objects
ob_light = bpy.data.objects.new('Light', light_light)
ob_camera = bpy.data.objects.new('Camera', cam_camera)
ob_vert = bpy.data.objects.new('Vert', me_vert)
ob_empty = bpy.data.objects.new('Empty', None)
ob_empty_001 = bpy.data.objects.new('Empty.001', None)
ob_cylinder = bpy.data.objects.new('Cylinder', me_cylinder)
ob_plane = bpy.data.objects.new('Plane', me_plane)

# ---- transforms, parenting, visibility, modifiers, constraints
ob_light.location = (3.92, 0.7668, 5.784)
ob_light.rotation_euler = (0.6503, 0.05522, 1.866)
ob_light.lock_rotations_4d = False
ob_light.empty_display_type = 'ARROWS'
ob_light.color = (0.0, 0.0, 0.0, 0.0)
ob_light.lineart.crease_threshold = 0.0
ob_camera.location = (12.39, -9.494, 4.118)
ob_camera.rotation_euler = (1.389, -2.357e-06, 0.9127)
ob_camera.lock_rotations_4d = False
ob_camera.empty_display_type = 'ARROWS'
ob_camera.color = (0.0, 0.0, 0.0, 0.0)
ob_camera.display_type = 'WIRE'
ob_camera.lineart.crease_threshold = 0.0
ob_vert.location = (0.0, 0.0, 3.433)
ob_vert.scale = (1.249, 1.249, 1.249)
ob_vert.lineart.crease_threshold = 0.0
_m = ob_vert.modifiers.new('Hook-Empty', 'HOOK')
_m.center = (3.005, 0.0, 0.0)
_m.matrix_inverse = ((1.0, 0.0, 0.0, -3.005), (0.0, 1.0, 0.0, 0.0), (0.0, 0.0, 1.0, 0.0), (0.0, 0.0, 0.0, 1.0))
_m.object = ob_empty
_m = ob_vert.modifiers.new('Subdivision', 'SUBSURF')
_m.uv_smooth = 'PRESERVE_CORNERS'
_m.levels = 4
_m.render_levels = 4
_m = ob_vert.modifiers.new('SimpleDeform', 'SIMPLE_DEFORM')
_m.deform_method = 'BEND'
_m.deform_axis = 'Y'
_m.factor = -0.4399
_m.angle = -0.4399
_m = ob_vert.modifiers.new('Screw', 'SCREW')
_m.steps = 8
_m.render_steps = 8
_m.use_smooth_shade = False
ob_empty.parent = ob_empty_001
ob_empty.location = (3.005, 0.0, 0.0)
ob_empty.empty_display_size = 0.2
ob_empty.lineart.crease_threshold = 0.0
ob_empty_001.parent = ob_vert
ob_empty_001.matrix_parent_inverse = Matrix(((1.0, -0.0, -0.0001745, -0.0), (-0.0, 1.0, -0.0, -0.0), (0.0001745, 0.0, 1.0, -0.0), (-0.0, -0.0, -0.0, 1.0)))
ob_empty_001.location = (0.0, 0.0, 0.0)
ob_empty_001.rotation_euler = (0.0, 0.0003491, 0.0)
ob_empty_001.lock_rotation = (True, False, True)
ob_empty_001.empty_display_type = 'SPHERE'
ob_empty_001.empty_display_size = 0.2
ob_empty_001.lineart.crease_threshold = 0.0
_c = ob_empty_001.constraints.new('LIMIT_ROTATION'); _c.name = 'Limit Rotation'
_c.owner_space = 'LOCAL'
_c.use_limit_y = True
_c.min_y = 0.0003491
_c.max_y = 1.396
_c.use_transform_limit = True
_c.use_legacy_behavior = True
ob_cylinder.location = (0.0, 0.0, 0.0)
ob_cylinder.scale = (0.06526, 0.06526, 1.0)
ob_cylinder.lineart.crease_threshold = 0.0
ob_plane.location = (-15.73, 11.83, -0.6269)
ob_plane.rotation_euler = (0.5126, 1.571, 0.0)
ob_plane.scale = (10.19, 15.81, 12.25)
ob_plane.lineart.crease_threshold = 0.0

# ---- collection membership
col_collection.objects.link(ob_light)
col_collection.objects.link(ob_camera)
col_collection.objects.link(ob_vert)
col_collection.objects.link(ob_empty)
col_collection.objects.link(ob_empty_001)
col_collection.objects.link(ob_cylinder)
col_collection.objects.link(ob_plane)

# ---- scene / render settings (as saved in the file)
scene.camera = ob_camera
scene.frame_start = 20; scene.frame_end = 100; scene.frame_set(23)
scene.render.engine = 'BLENDER_EEVEE_NEXT'
scene.render.image_settings.file_format = 'FFMPEG'
scene.render.image_settings.color_mode = 'RGB'
scene.cycles.use_denoising = False
scene.cycles.samples = 128
scene.cycles.sampling_pattern = 'TABULATED_SOBOL'
scene.cycles.use_adaptive_sampling = False
scene.cycles.use_light_tree = False
scene.view_settings.view_transform = 'Filmic'
bpy.context.view_layer.update()
